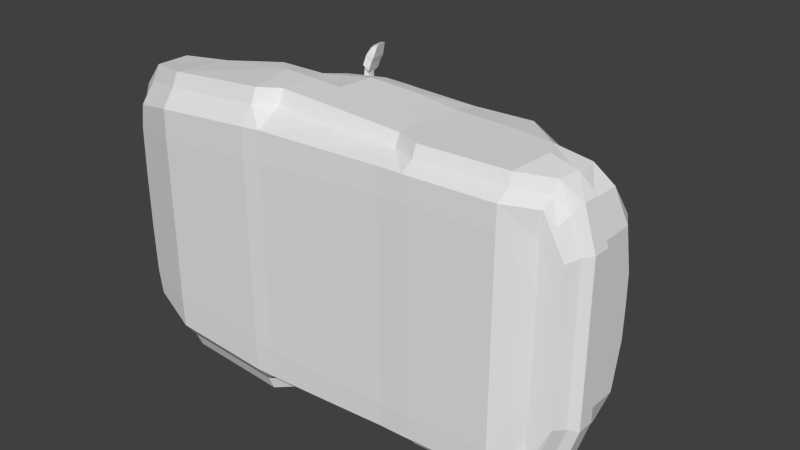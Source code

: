 # Source: taxi.blend  (saved by Blender 2.60.0; exported with 4.5.12 LTS)
import bpy
from mathutils import Matrix  # noqa: F401  (used for matrix-valued properties, if any)

bpy.ops.wm.read_factory_settings(use_empty=True)
scene = bpy.context.scene
scene.name = 'Scene'

# ---- collections
col_collection_1 = bpy.data.collections.new('Collection 1'); scene.collection.children.link(col_collection_1)

# ---- world
world_world = bpy.data.worlds.new('World'); scene.world = world_world
world_world.color = (0.05088, 0.05088, 0.05088)
world_world.use_sun_shadow = False
world_world.sun_shadow_jitter_overblur = 0.0
world_world.cycles.sampling_method = 'MANUAL'
world_world.cycles.sample_map_resolution = 256

# ---- meshes
me_taxi = bpy.data.meshes.new('taxi')
me_taxi.from_pydata([(-0.5392, -0.4575, -0.1747), (-0.5392, 0.4575, -0.1747), (-0.7348, -0.4313, -0.1697), (-0.7348, 0.4313, -0.1697), (-0.4831, -0.4575, 0.002792), (-0.4831, 0.4575, 0.002792), (-0.6996, -0.4313, -0.05204), (-0.6996, 0.4313, -0.05204), (-0.4857, -0.4009, 0.06916), (-0.4857, 0.4009, 0.06916), (-0.6882, -0.3747, 0.01644), (-0.6882, 0.3747, 0.01644), (-0.2762, -0.4873, -0.171), (-0.2762, 0.4873, -0.171), (-0.3085, -0.4575, 0.005959), (-0.3085, 0.4575, 0.005959), (-0.3499, -0.425, 0.08748), (-0.3499, 0.425, 0.08748), (-0.5464, -0.5043, -0.1996), (-0.5464, 0.5043, -0.1996), (-0.7354, -0.4781, -0.1964), (-0.7354, 0.4781, -0.1964), (-0.2682, -0.5342, -0.194), (-0.2682, 0.5342, -0.194), (-0.577, -0.5043, -0.3695), (-0.577, 0.5043, -0.3695), (-0.7367, -0.4781, -0.3138), (-0.7367, 0.4781, -0.3138), (-0.2252, -0.5342, -0.3651), (-0.2252, 0.5342, -0.3651), (-0.5792, -0.456, -0.3898), (-0.5792, 0.456, -0.3898), (-0.7379, -0.4299, -0.3387), (-0.7379, 0.4299, -0.3387), (-0.2274, -0.4859, -0.3849), (-0.2274, 0.4859, -0.3849), (-0.8042, -0.3618, -0.1729), (-0.8042, 0.3618, -0.1729), (-0.7861, -0.3494, -0.09759), (-0.7861, 0.3494, -0.09759), (-0.7671, -0.3218, -0.03544), (-0.7671, 0.3218, -0.03544), (-0.8263, -0.3867, -0.1964), (-0.8263, 0.3867, -0.1964), (-0.8275, -0.3867, -0.2926), (-0.8275, 0.3867, -0.2926), (-0.803, -0.3604, -0.3238), (-0.803, 0.3604, -0.3238), (-0.8231, -0.2824, -0.1729), (-0.8231, 0.2824, -0.1729), (-0.8068, -0.2873, -0.09351), (-0.8068, 0.2873, -0.09351), (-0.7894, -0.2843, -0.05513), (-0.7894, 0.2843, -0.05513), (-0.8444, -0.2878, -0.1964), (-0.8444, 0.2878, -0.1964), (-0.8446, -0.2873, -0.2926), (-0.8446, 0.2873, -0.2926), (-0.8182, -0.2813, -0.3201), (-0.8182, 0.2813, -0.3201), (-0.8151, -0.1242, -0.09351), (-0.8151, 0.1242, -0.09351), (-0.8315, -0.1193, -0.1729), (-0.8315, 0.1193, -0.1729), (-0.7977, -0.1213, -0.05513), (-0.7977, 0.1213, -0.05513), (-0.8528, -0.1247, -0.1964), (-0.8528, 0.1247, -0.1964), (-0.8529, -0.1243, -0.2926), (-0.8529, 0.1243, -0.2926), (-0.831, -0.1183, -0.3155), (-0.831, 0.1183, -0.3155), (-0.832, 9.637e-07, -0.1729), (-0.8156, 9.637e-07, -0.09351), (-0.7983, 9.637e-07, -0.05513), (-0.8533, 9.637e-07, -0.1964), (-0.8534, 9.637e-07, -0.2926), (-0.8315, 9.637e-07, -0.3155), (-0.4857, -0.2916, 0.09329), (-0.4857, 0.2916, 0.09329), (-0.6882, -0.2707, 0.0405), (-0.6882, 0.2707, 0.0405), (-0.3713, -0.2916, 0.09849), (-0.3713, 0.2916, 0.09849), (-0.7671, -0.2284, -0.01139), (-0.7671, 0.2284, -0.01139), (-0.7894, -0.1983, -0.03099), (-0.7894, 0.1983, -0.03099), (-0.7937, -0.1173, -0.03854), (-0.7937, 0.1173, -0.03854), (-0.7943, 9.637e-07, -0.03854), (-0.5072, -0.1862, 0.09797), (-0.5072, 0.1862, 0.09797), (-0.7095, -0.1653, 0.04148), (-0.7095, 0.1653, 0.04148), (-0.3954, -0.1842, 0.1156), (-0.3954, 0.1842, 0.1156), (-0.5072, 9.637e-07, 0.09797), (-0.7095, 9.637e-07, 0.04148), (-0.3954, 9.637e-07, 0.1156), (-0.772, -0.09744, -0.0138), (-0.772, 0.09744, -0.0138), (-0.772, 9.637e-07, -0.0138), (-0.5792, -0.3977, -0.4332), (-0.5792, 0.3977, -0.4332), (-0.7523, -0.3547, -0.3822), (-0.7523, 0.3547, -0.3822), (-0.2274, -0.4276, -0.4283), (-0.2274, 0.4276, -0.4283), (-0.5792, -0.2942, -0.4353), (-0.5792, 0.2942, -0.4353), (-0.7701, -0.2693, -0.3788), (-0.7701, 0.2693, -0.3788), (-0.2274, -0.324, -0.4303), (-0.2274, 0.324, -0.4303), (-0.5792, -0.08537, -0.4353), (-0.5792, 0.08537, -0.4353), (-0.7766, -0.09932, -0.3768), (-0.7766, 0.09932, -0.3768), (-0.2274, -0.08537, -0.4303), (-0.2274, 0.08537, -0.4303), (-0.5792, 9.637e-07, -0.4353), (-0.7766, 9.637e-07, -0.3768), (-0.2274, 9.637e-07, -0.4303), (-0.244, -0.3549, 0.1801), (-0.244, 0.3549, 0.1801), (-0.2658, -0.2566, 0.2052), (-0.2658, 0.2566, 0.2052), (-0.29, -0.1827, 0.2224), (-0.29, 0.1827, 0.2224), (-0.29, 9.637e-07, 0.2224), (-0.1741, -0.2207, 0.3039), (-0.1741, 0.2207, 0.3039), (-0.1547, -0.3189, 0.2845), (-0.1547, 0.3189, 0.2845), (-0.1929, -0.1469, 0.3131), (-0.1929, 0.1469, 0.3131), (-0.1929, 9.637e-07, 0.3131), (-0.278, -0.441, 0.09073), (-0.278, 0.441, 0.09073), (-0.2269, -0.4275, 0.1522), (-0.2269, 0.4275, 0.1522), (-0.1421, -0.3916, 0.2433), (-0.1421, 0.3916, 0.2433), (-0.0736, -0.1606, 0.3663), (-0.0736, 0.1606, 0.3663), (-0.06312, -0.267, 0.3537), (-0.06312, 0.267, 0.3537), (-0.09238, -0.08062, 0.3756), (-0.09238, 0.08062, 0.3756), (-0.09238, 9.637e-07, 0.3756), (-0.05083, -0.3457, 0.321), (-0.05083, 0.3457, 0.321), (0.05475, -0.1533, 0.3764), (0.05475, 0.1533, 0.3764), (0.05189, -0.2517, 0.3639), (0.05189, 0.2517, 0.3639), (0.06003, -0.07956, 0.3857), (0.06003, 0.07956, 0.3857), (0.06003, 9.637e-07, 0.3857), (0.04849, -0.3244, 0.3312), (0.04849, 0.3244, 0.3312), (-0.137, -0.4836, -0.1679), (-0.137, 0.4836, -0.1679), (-0.1122, -0.4836, 0.02014), (-0.1122, 0.4836, 0.02014), (-0.1432, -0.5305, -0.1924), (-0.1432, 0.5305, -0.1924), (-0.1636, -0.5305, -0.3135), (-0.1636, 0.5305, -0.3135), (-0.1649, -0.4822, -0.3333), (-0.1649, 0.4822, -0.3333), (-0.1647, -0.4311, -0.4222), (-0.1647, 0.4311, -0.4222), (-0.1647, -0.3275, -0.4242), (-0.1647, 0.3275, -0.4242), (-0.1647, -0.1186, -0.4242), (-0.1647, 0.1186, -0.4242), (-0.1647, 9.637e-07, -0.4242), (-0.1073, -0.4671, 0.08499), (-0.1073, 0.4671, 0.08499), (0.2584, -0.4626, -0.1526), (0.2584, 0.4626, -0.1526), (0.2271, -0.4626, 0.01282), (0.2271, 0.4626, 0.01282), (0.2598, -0.4999, -0.179), (0.2598, 0.4999, -0.179), (0.2689, -0.4999, -0.2982), (0.2689, 0.4999, -0.2982), (0.2692, -0.4614, -0.3181), (0.2692, 0.4614, -0.3181), (0.2724, -0.4324, -0.3944), (0.2724, 0.4324, -0.3944), (0.2726, -0.3499, -0.3965), (0.2726, 0.3499, -0.3965), (0.2726, -0.1834, -0.3965), (0.2726, 0.1834, -0.3965), (0.2726, 9.637e-07, -0.3965), (0.232, -0.4494, 0.1002), (0.232, 0.4494, 0.1002), (0.06071, -0.4732, -0.1593), (0.06071, 0.4731, -0.1593), (0.05747, -0.4732, 0.02768), (0.05747, 0.4731, 0.02768), (0.06003, -0.5152, -0.1859), (0.06003, 0.5152, -0.1859), (0.06003, -0.5152, -0.3058), (0.06003, 0.5152, -0.3058), (0.05875, -0.4718, -0.3257), (0.05875, 0.4718, -0.3257), (0.05875, -0.4318, -0.4084), (0.05875, 0.4318, -0.4084), (0.05875, -0.3387, -0.4104), (0.05875, 0.3387, -0.4104), (0.05875, -0.151, -0.4104), (0.05875, 0.151, -0.4104), (0.05875, 9.637e-07, -0.4104), (0.06237, -0.4583, 0.09261), (0.06237, 0.4583, 0.09261), (0.2873, -0.1533, 0.3699), (0.2873, 0.1533, 0.3699), (0.2885, -0.2517, 0.3563), (0.2885, 0.2517, 0.3563), (0.283, -0.07956, 0.3818), (0.283, 0.07956, 0.3818), (0.283, 9.637e-07, 0.3818), (0.2867, -0.3244, 0.3229), (0.2867, 0.3244, 0.3229), (0.3963, -0.4626, -0.1322), (0.3963, 0.4626, -0.1322), (0.4469, -0.4626, 0.003848), (0.4469, 0.4626, 0.003848), (0.3978, -0.4999, -0.1589), (0.3978, 0.4999, -0.1589), (0.3499, -0.4999, -0.329), (0.3499, 0.4999, -0.329), (0.3542, -0.4614, -0.3492), (0.3542, 0.4614, -0.3492), (0.3525, -0.4324, -0.3925), (0.3525, 0.4324, -0.3925), (0.3525, -0.3499, -0.3946), (0.3525, 0.3499, -0.3946), (0.3525, -0.1834, -0.3946), (0.3525, 0.1834, -0.3946), (0.3525, 9.637e-07, -0.3946), (0.4361, -0.4494, 0.1124), (0.4361, 0.4494, 0.1124), (0.5843, -0.4626, -0.01614), (0.5843, 0.4626, -0.01614), (0.6584, -0.4626, -0.1265), (0.6584, 0.4626, -0.1265), (0.6599, -0.4999, -0.1532), (0.6599, 0.4999, -0.1532), (0.6508, -0.4999, -0.3146), (0.6508, 0.4999, -0.3146), (0.6551, -0.4614, -0.3348), (0.6551, 0.4614, -0.3348), (0.6534, -0.4324, -0.3781), (0.6534, 0.4324, -0.3781), (0.6533, -0.3499, -0.3802), (0.6533, 0.3499, -0.3802), (0.6533, -0.1834, -0.3802), (0.6533, 0.1834, -0.3802), (0.6533, 9.637e-07, -0.3802), (0.5877, -0.3868, 0.08326), (0.5877, 0.3868, 0.08326), (0.3941, -0.1533, 0.314), (0.3941, 0.1533, 0.314), (0.3985, -0.2517, 0.2886), (0.3985, 0.2517, 0.2886), (0.3859, -0.07956, 0.3348), (0.3859, 0.07956, 0.3348), (0.3859, 9.637e-07, 0.3348), (0.3966, -0.3244, 0.2614), (0.3966, 0.3244, 0.2614), (0.5851, -0.2517, 0.1368), (0.5851, 0.2517, 0.1368), (0.5827, -0.1301, 0.1566), (0.5827, 0.1301, 0.1566), (0.5731, -0.07956, 0.2285), (0.5731, 0.07956, 0.2285), (0.5731, 9.637e-07, 0.2285), (0.714, -0.4434, -0.01614), (0.714, 0.4434, -0.01614), (0.7444, -0.4373, -0.1227), (0.7444, 0.4373, -0.1227), (0.7487, -0.4741, -0.1492), (0.7487, 0.4741, -0.1492), (0.7376, -0.4741, -0.2281), (0.7376, 0.4741, -0.2281), (0.7373, -0.4354, -0.248), (0.7373, 0.4354, -0.248), (0.7351, -0.4066, -0.2913), (0.7351, 0.4066, -0.2913), (0.7287, -0.3247, -0.2934), (0.7287, 0.3247, -0.2934), (0.7334, -0.1834, -0.2934), (0.7334, 0.1834, -0.2934), (0.7334, 9.637e-07, -0.2934), (0.6931, -0.3712, 0.07753), (0.6931, 0.3712, 0.07753), (0.69, -0.2372, 0.1132), (0.69, 0.2372, 0.1132), (0.6895, -0.1192, 0.1238), (0.6895, 0.1191, 0.1238), (0.6814, -0.07956, 0.19), (0.6814, 0.07956, 0.19), (0.6814, 9.637e-07, 0.19), (0.7863, -0.3919, -0.01614), (0.7863, 0.3919, -0.01614), (0.7863, -0.3919, -0.1227), (0.7863, 0.3919, -0.1227), (0.8092, -0.4204, -0.1492), (0.8092, 0.4204, -0.1492), (0.8092, -0.4204, -0.2113), (0.8092, 0.4204, -0.2113), (0.7862, -0.3908, -0.2311), (0.7862, 0.3908, -0.2311), (0.769, -0.3614, -0.2745), (0.769, 0.3614, -0.2745), (0.7459, -0.3309, 0.07753), (0.7459, 0.3309, 0.07753), (0.7609, -0.09238, 0.1173), (0.7609, 0.09238, 0.1173), (0.7289, -0.05226, 0.1533), (0.7289, 0.05226, 0.1533), (0.7289, 9.637e-07, 0.1533), (0.8241, -0.2757, 0.006185), (0.8241, 0.2757, 0.006185), (0.8241, -0.2757, -0.1227), (0.8241, 0.2757, -0.1227), (0.853, -0.2809, -0.1492), (0.853, 0.2809, -0.1492), (0.853, -0.2809, -0.2113), (0.853, 0.2809, -0.2113), (0.8237, -0.2749, -0.2311), (0.8237, 0.2749, -0.2311), (0.7994, -0.2642, -0.2745), (0.7994, 0.2642, -0.2745), (0.7698, -0.2574, 0.1042), (0.7698, 0.2573, 0.1042), (0.8244, -0.1129, -0.1227), (0.8244, 0.1129, -0.1227), (0.8244, -0.1129, 0.04148), (0.8244, 0.1129, 0.04148), (0.8533, -0.1084, -0.1492), (0.8533, 0.1084, -0.1492), (0.8533, -0.1084, -0.2113), (0.8533, 0.1084, -0.2113), (0.8239, -0.1121, -0.2311), (0.8239, 0.1121, -0.2311), (0.7988, -0.1097, -0.2745), (0.7988, 0.1097, -0.2745), (0.8244, 9.637e-07, -0.1227), (0.8244, 9.637e-07, 0.04382), (0.8533, 9.637e-07, -0.1492), (0.8533, 9.637e-07, -0.2113), (0.8239, 9.637e-07, -0.2311), (0.7988, 9.637e-07, -0.2745), (0.7689, 9.637e-07, 0.1149), (-0.2277, -0.4298, 0.1466), (-0.2277, 0.4298, 0.1466), (-0.2296, -0.4275, 0.1169), (-0.2296, 0.4275, 0.1169), (-0.2121, -0.4259, 0.146), (-0.2121, 0.4259, 0.146), (-0.2138, -0.4243, 0.1218), (-0.2138, 0.4243, 0.1218), (-0.2207, -0.472, 0.121), (-0.2207, 0.472, 0.121), (-0.206, -0.4545, 0.1164), (-0.206, 0.4545, 0.1164), (-0.2072, -0.4532, 0.1407), (-0.2072, 0.4532, 0.1407), (-0.218, -0.4702, 0.1081), (-0.218, 0.4702, 0.1081), (-0.2194, -0.4691, 0.1381), (-0.2194, 0.4691, 0.1381), (-0.2212, -0.4765, 0.1437), (-0.2212, 0.4766, 0.1437), (-0.2181, -0.4805, 0.1008), (-0.2181, 0.4805, 0.1008), (-0.2065, -0.4617, 0.1613), (-0.2065, 0.4617, 0.1613), (-0.1972, -0.4638, 0.103), (-0.1972, 0.4638, 0.103), (-0.2223, -0.4822, 0.1191), (-0.2223, 0.4822, 0.1191), (-0.2124, -0.5167, 0.1232), (-0.2124, 0.5167, 0.1232), (-0.1873, -0.4913, 0.1049), (-0.1873, 0.4913, 0.1049), (-0.1966, -0.4892, 0.1632), (-0.1966, 0.4892, 0.1632), (-0.2079, -0.5153, 0.1049), (-0.2079, 0.5153, 0.1049), (-0.2113, -0.5107, 0.1477), (-0.2113, 0.5107, 0.1477), (-0.1975, -0.5377, 0.1521), (-0.1975, 0.5377, 0.1521), (-0.1913, -0.5419, 0.11), (-0.1913, 0.5419, 0.11), (-0.1894, -0.5054, 0.1666), (-0.1894, 0.5054, 0.1666), (-0.1793, -0.5085, 0.1054), (-0.1793, 0.5085, 0.1054), (-0.1959, -0.545, 0.128), (-0.1959, 0.545, 0.128), (-0.1705, -0.5591, 0.1347), (-0.1705, 0.5591, 0.1347), (-0.1677, -0.5542, 0.1162), (-0.1677, 0.5542, 0.1162), (-0.1746, -0.5519, 0.1581), (-0.1746, 0.5519, 0.1581), (0.04789, 9.637e-07, 0.4857), (0.04789, -0.07956, 0.4857), (0.04789, 0.07956, 0.4857), (0.03763, -0.1533, 0.4691), (0.03763, 0.1533, 0.4691), (0.0089, 9.637e-07, 0.4799), (0.0089, -0.08062, 0.4799), (0.0089, 0.08062, 0.4799), (0.01712, -0.1606, 0.4641), (0.01712, 0.1606, 0.4641), (-0.003845, -0.08062, 0.4606), (-0.003845, 0.08062, 0.4606), (-0.003845, 9.637e-07, 0.4606), (0.008598, -0.1606, 0.4551), (0.008598, 0.1606, 0.4551), (0.0773, 9.637e-07, 0.46), (0.0773, -0.07956, 0.46), (0.0773, 0.07956, 0.46), (0.05317, -0.1533, 0.463), (0.05317, 0.1533, 0.463), (0.07896, 9.637e-07, 0.4359), (0.07896, -0.07956, 0.4359), (0.07896, 0.07956, 0.4359), (0.05355, -0.1533, 0.4485), (0.05355, 0.1533, 0.4485), (0.04171, 9.637e-07, 0.425), (0.04171, -0.07956, 0.425), (0.04171, 0.07956, 0.425), (0.04563, -0.1533, 0.4397), (0.04563, 0.1533, 0.4397), (-0.005505, 9.637e-07, 0.425), (-0.005505, -0.08062, 0.425), (-0.005505, 0.08062, 0.425), (0.01003, -0.1606, 0.4414), (0.01003, 0.1606, 0.4414), (0.01667, -0.08062, 0.4233), (0.01667, 0.08062, 0.4233), (0.01667, 9.637e-07, 0.4233), (0.02127, -0.1606, 0.4381), (0.02127, 0.1606, 0.4381), (0.0227, -0.01878, 0.4115), (0.0227, 0.01878, 0.4115), (0.0227, -0.06214, 0.4115), (0.0227, 0.06214, 0.4115), (0.03628, -0.06154, 0.4125), (0.03628, 0.06154, 0.4125), (0.03628, -0.01878, 0.4125), (0.03628, 0.01878, 0.4125), (0.03718, -0.01878, 0.3788), (0.03718, 0.01878, 0.3788), (0.03718, -0.06154, 0.3788), (0.03718, 0.06154, 0.3788), (0.02361, -0.06214, 0.3778), (0.02361, 0.06214, 0.3778), (0.02361, -0.01878, 0.3778), (0.02361, 0.01878, 0.3778)], [], [(6, 0, 4), (2, 0, 6), (7, 1, 3), (1, 7, 5), (6, 8, 10), (8, 6, 4), (9, 7, 11), (7, 9, 5), (4, 0, 12), (4, 12, 14), (13, 5, 15), (5, 13, 1), (8, 14, 16), (14, 8, 4), (15, 9, 17), (9, 15, 5), (20, 0, 2), (18, 0, 20), (21, 1, 19), (1, 21, 3), (12, 0, 18), (12, 18, 22), (19, 13, 23), (13, 19, 1), (18, 26, 24), (26, 18, 20), (27, 19, 25), (19, 27, 21), (22, 24, 28), (24, 22, 18), (25, 23, 29), (23, 25, 19), (24, 32, 30), (32, 24, 26), (33, 25, 31), (25, 33, 27), (28, 30, 34), (30, 28, 24), (31, 29, 35), (29, 31, 25), (2, 38, 36), (38, 2, 6), (39, 3, 37), (3, 39, 7), (6, 40, 38), (40, 6, 10), (41, 7, 39), (7, 41, 11), (20, 36, 42), (36, 20, 2), (37, 21, 43), (21, 37, 3), (26, 42, 44), (42, 26, 20), (43, 27, 45), (27, 43, 21), (32, 44, 46), (44, 32, 26), (45, 33, 47), (33, 45, 27), (36, 50, 48), (50, 36, 38), (51, 37, 49), (37, 51, 39), (38, 52, 50), (52, 38, 40), (53, 39, 51), (39, 53, 41), (42, 48, 54), (48, 42, 36), (49, 43, 55), (43, 49, 37), (44, 54, 56), (54, 44, 42), (55, 45, 57), (45, 55, 43), (46, 56, 58), (56, 46, 44), (57, 47, 59), (47, 57, 45), (48, 60, 62), (60, 48, 50), (61, 49, 63), (49, 61, 51), (50, 64, 60), (64, 50, 52), (65, 51, 61), (51, 65, 53), (54, 62, 66), (62, 54, 48), (63, 55, 67), (55, 63, 49), (56, 66, 68), (66, 56, 54), (67, 57, 69), (57, 67, 55), (58, 68, 70), (68, 58, 56), (69, 59, 71), (59, 69, 57), (62, 73, 72), (73, 62, 60), (73, 63, 72), (63, 73, 61), (60, 74, 73), (74, 60, 64), (74, 61, 73), (61, 74, 65), (66, 72, 75), (72, 66, 62), (72, 67, 75), (67, 72, 63), (68, 75, 76), (75, 68, 66), (75, 69, 76), (69, 75, 67), (70, 76, 77), (76, 70, 68), (76, 71, 77), (71, 76, 69), (10, 78, 80), (78, 10, 8), (79, 11, 81), (11, 79, 9), (8, 82, 78), (82, 8, 16), (83, 9, 79), (9, 83, 17), (40, 80, 84), (80, 40, 10), (81, 41, 85), (41, 81, 11), (52, 84, 86), (84, 52, 40), (85, 53, 87), (53, 85, 41), (64, 86, 88), (86, 64, 52), (87, 65, 89), (65, 87, 53), (74, 88, 90), (88, 74, 64), (89, 74, 90), (74, 89, 65), (80, 91, 93), (91, 80, 78), (92, 81, 94), (81, 92, 79), (78, 95, 91), (95, 78, 82), (96, 79, 92), (79, 96, 83), (93, 97, 98), (97, 93, 91), (97, 94, 98), (94, 97, 92), (91, 99, 97), (99, 91, 95), (99, 92, 97), (92, 99, 96), (93, 102, 100), (102, 93, 98), (102, 94, 101), (94, 102, 98), (88, 102, 90), (102, 88, 100), (102, 89, 90), (89, 102, 101), (84, 88, 86), (88, 84, 100), (89, 85, 87), (85, 89, 101), (80, 100, 84), (100, 80, 93), (101, 81, 85), (81, 101, 94), (30, 105, 103), (105, 30, 32), (106, 31, 104), (31, 106, 33), (34, 103, 107), (103, 34, 30), (104, 35, 108), (35, 104, 31), (103, 111, 109), (111, 103, 105), (112, 104, 110), (104, 112, 106), (107, 109, 113), (109, 107, 103), (110, 108, 114), (108, 110, 104), (109, 117, 115), (117, 109, 111), (118, 110, 116), (110, 118, 112), (113, 115, 119), (115, 113, 109), (116, 114, 120), (114, 116, 110), (115, 122, 121), (122, 115, 117), (122, 116, 121), (116, 122, 118), (119, 121, 123), (121, 119, 115), (121, 120, 123), (120, 121, 116), (46, 111, 105), (111, 46, 58), (112, 47, 106), (47, 112, 59), (58, 117, 111), (117, 58, 70), (118, 59, 112), (59, 118, 71), (70, 122, 117), (122, 70, 77), (122, 71, 118), (71, 122, 77), (82, 124, 126), (124, 82, 16), (125, 83, 127), (83, 125, 17), (95, 126, 128), (126, 95, 82), (127, 96, 129), (96, 127, 83), (99, 128, 130), (128, 99, 95), (129, 99, 130), (99, 129, 96), (126, 133, 131), (133, 126, 124), (134, 127, 132), (127, 134, 125), (128, 131, 135), (131, 128, 126), (132, 129, 136), (129, 132, 127), (130, 135, 137), (135, 130, 128), (136, 130, 137), (130, 136, 129), (16, 140, 124), (140, 16, 138), (141, 17, 125), (17, 141, 139), (124, 142, 133), (142, 124, 140), (143, 125, 134), (125, 143, 141), (131, 146, 144), (146, 131, 133), (147, 132, 145), (132, 147, 134), (135, 144, 148), (144, 135, 131), (145, 136, 149), (136, 145, 132), (137, 148, 150), (148, 137, 135), (149, 137, 150), (137, 149, 136), (133, 151, 146), (151, 133, 142), (152, 134, 147), (134, 152, 143), (144, 155, 153), (155, 144, 146), (156, 145, 154), (145, 156, 147), (148, 153, 157), (153, 148, 144), (154, 149, 158), (149, 154, 145), (150, 157, 159), (157, 150, 148), (158, 150, 159), (150, 158, 149), (146, 160, 155), (160, 146, 151), (161, 147, 156), (147, 161, 152), (14, 162, 164), (162, 14, 12), (163, 15, 165), (15, 163, 13), (12, 166, 162), (166, 12, 22), (167, 13, 163), (13, 167, 23), (22, 168, 166), (168, 22, 28), (169, 23, 167), (23, 169, 29), (28, 170, 168), (170, 28, 34), (171, 29, 169), (29, 171, 35), (34, 172, 170), (172, 34, 107), (173, 35, 171), (35, 173, 108), (107, 174, 172), (174, 107, 113), (175, 108, 173), (108, 175, 114), (113, 176, 174), (176, 113, 119), (177, 114, 175), (114, 177, 120), (119, 178, 176), (178, 119, 123), (178, 120, 177), (120, 178, 123), (138, 164, 179), (164, 138, 14), (165, 139, 180), (139, 165, 15), (162, 202, 164), (202, 162, 200), (203, 163, 165), (163, 203, 201), (200, 183, 202), (183, 200, 181), (184, 201, 203), (201, 184, 182), (166, 200, 162), (200, 166, 204), (201, 167, 163), (167, 201, 205), (204, 181, 200), (181, 204, 185), (182, 205, 201), (205, 182, 186), (168, 204, 166), (204, 168, 206), (205, 169, 167), (169, 205, 207), (206, 185, 204), (185, 206, 187), (186, 207, 205), (207, 186, 188), (170, 206, 168), (206, 170, 208), (207, 171, 169), (171, 207, 209), (208, 187, 206), (187, 208, 189), (188, 209, 207), (209, 188, 190), (172, 208, 170), (208, 172, 210), (209, 173, 171), (173, 209, 211), (210, 189, 208), (189, 210, 191), (190, 211, 209), (211, 190, 192), (174, 210, 172), (210, 174, 212), (211, 175, 173), (175, 211, 213), (212, 191, 210), (191, 212, 193), (192, 213, 211), (213, 192, 194), (176, 212, 174), (212, 176, 214), (213, 177, 175), (177, 213, 215), (214, 193, 212), (193, 214, 195), (194, 215, 213), (215, 194, 196), (178, 214, 176), (214, 178, 216), (215, 178, 177), (178, 215, 216), (216, 195, 214), (195, 216, 197), (196, 216, 215), (216, 196, 197), (164, 217, 179), (217, 164, 202), (218, 165, 180), (165, 218, 203), (202, 198, 217), (198, 202, 183), (199, 203, 218), (203, 199, 184), (151, 217, 160), (217, 151, 179), (218, 152, 161), (152, 218, 180), (153, 221, 219), (221, 153, 155), (222, 154, 220), (154, 222, 156), (157, 219, 223), (219, 157, 153), (220, 158, 224), (158, 220, 154), (159, 223, 225), (223, 159, 157), (224, 159, 225), (159, 224, 158), (155, 226, 221), (226, 155, 160), (227, 156, 222), (156, 227, 161), (183, 228, 230), (228, 183, 181), (229, 184, 231), (184, 229, 182), (181, 232, 228), (232, 181, 185), (233, 182, 229), (182, 233, 186), (185, 234, 232), (234, 185, 187), (235, 186, 233), (186, 235, 188), (187, 236, 234), (236, 187, 189), (237, 188, 235), (188, 237, 190), (189, 238, 236), (238, 189, 191), (239, 190, 237), (190, 239, 192), (191, 240, 238), (240, 191, 193), (241, 192, 239), (192, 241, 194), (193, 242, 240), (242, 193, 195), (243, 194, 241), (194, 243, 196), (195, 244, 242), (244, 195, 197), (244, 196, 243), (196, 244, 197), (198, 230, 245), (230, 198, 183), (231, 199, 246), (199, 231, 184), (230, 249, 247), (249, 230, 228), (250, 231, 248), (231, 250, 229), (228, 251, 249), (251, 228, 232), (252, 229, 250), (229, 252, 233), (232, 253, 251), (253, 232, 234), (254, 233, 252), (233, 254, 235), (234, 255, 253), (255, 234, 236), (256, 235, 254), (235, 256, 237), (236, 257, 255), (257, 236, 238), (258, 237, 256), (237, 258, 239), (238, 259, 257), (259, 238, 240), (260, 239, 258), (239, 260, 241), (240, 261, 259), (261, 240, 242), (262, 241, 260), (241, 262, 243), (242, 263, 261), (263, 242, 244), (263, 243, 262), (243, 263, 244), (245, 247, 264), (247, 245, 230), (248, 246, 265), (246, 248, 231), (219, 268, 266), (268, 219, 221), (269, 220, 267), (220, 269, 222), (223, 266, 270), (266, 223, 219), (267, 224, 271), (224, 267, 220), (225, 270, 272), (270, 225, 223), (271, 225, 272), (225, 271, 224), (221, 273, 268), (273, 221, 226), (274, 222, 269), (222, 274, 227), (266, 275, 277), (275, 266, 268), (276, 267, 278), (267, 276, 269), (270, 277, 279), (277, 270, 266), (278, 271, 280), (271, 278, 267), (272, 279, 281), (279, 272, 270), (280, 272, 281), (272, 280, 271), (268, 264, 275), (264, 268, 273), (265, 269, 276), (269, 265, 274), (247, 284, 282), (284, 247, 249), (285, 248, 283), (248, 285, 250), (249, 286, 284), (286, 249, 251), (287, 250, 285), (250, 287, 252), (251, 288, 286), (288, 251, 253), (289, 252, 287), (252, 289, 254), (253, 290, 288), (290, 253, 255), (291, 254, 289), (254, 291, 256), (255, 292, 290), (292, 255, 257), (293, 256, 291), (256, 293, 258), (257, 294, 292), (294, 257, 259), (295, 258, 293), (258, 295, 260), (259, 296, 294), (296, 259, 261), (297, 260, 295), (260, 297, 262), (261, 298, 296), (298, 261, 263), (298, 262, 297), (262, 298, 263), (264, 282, 299), (282, 264, 247), (283, 265, 300), (265, 283, 248), (277, 301, 303), (301, 277, 275), (302, 278, 304), (278, 302, 276), (279, 303, 305), (303, 279, 277), (304, 280, 306), (280, 304, 278), (281, 305, 307), (305, 281, 279), (306, 281, 307), (281, 306, 280), (275, 299, 301), (299, 275, 264), (300, 276, 302), (276, 300, 265), (198, 273, 226), (273, 198, 245), (274, 199, 227), (199, 274, 246), (198, 160, 217), (160, 198, 226), (161, 199, 218), (199, 161, 227), (282, 310, 308), (310, 282, 284), (311, 283, 309), (283, 311, 285), (284, 312, 310), (312, 284, 286), (313, 285, 311), (285, 313, 287), (286, 314, 312), (314, 286, 288), (315, 287, 313), (287, 315, 289), (288, 316, 314), (316, 288, 290), (317, 289, 315), (289, 317, 291), (290, 318, 316), (318, 290, 292), (319, 291, 317), (291, 319, 293), (299, 308, 320), (308, 299, 282), (309, 300, 321), (300, 309, 283), (305, 322, 324), (322, 305, 303), (323, 306, 325), (306, 323, 304), (307, 324, 326), (324, 307, 305), (325, 307, 326), (307, 325, 306), (308, 329, 327), (329, 308, 310), (330, 309, 328), (309, 330, 311), (310, 331, 329), (331, 310, 312), (332, 311, 330), (311, 332, 313), (312, 333, 331), (333, 312, 314), (334, 313, 332), (313, 334, 315), (314, 335, 333), (335, 314, 316), (336, 315, 334), (315, 336, 317), (316, 337, 335), (337, 316, 318), (338, 317, 336), (317, 338, 319), (320, 327, 339), (327, 320, 308), (328, 321, 340), (321, 328, 309), (327, 341, 343), (341, 327, 329), (342, 328, 344), (328, 342, 330), (329, 345, 341), (345, 329, 331), (346, 330, 342), (330, 346, 332), (331, 347, 345), (347, 331, 333), (348, 332, 346), (332, 348, 334), (333, 349, 347), (349, 333, 335), (350, 334, 348), (334, 350, 336), (335, 351, 349), (351, 335, 337), (352, 336, 350), (336, 352, 338), (339, 343, 322), (343, 339, 327), (344, 340, 323), (340, 344, 328), (343, 353, 354), (353, 343, 341), (353, 344, 354), (344, 353, 342), (341, 355, 353), (355, 341, 345), (355, 342, 353), (342, 355, 346), (345, 356, 355), (356, 345, 347), (356, 346, 355), (346, 356, 348), (347, 357, 356), (357, 347, 349), (357, 348, 356), (348, 357, 350), (349, 358, 357), (358, 349, 351), (358, 350, 357), (350, 358, 352), (322, 354, 359), (354, 322, 343), (354, 323, 359), (323, 354, 344), (322, 326, 324), (326, 322, 359), (326, 323, 325), (323, 326, 359), (301, 322, 303), (322, 301, 339), (323, 302, 304), (302, 323, 340), (299, 339, 301), (339, 299, 320), (340, 300, 302), (300, 340, 321), (296, 358, 351), (358, 296, 298), (358, 297, 352), (297, 358, 298), (294, 351, 337), (351, 294, 296), (352, 295, 338), (295, 352, 297), (292, 337, 318), (337, 292, 294), (338, 293, 319), (293, 338, 295), (362, 370, 374), (370, 362, 366), (371, 363, 375), (363, 371, 367), (364, 376, 372), (376, 364, 360), (377, 365, 373), (365, 377, 361), (372, 378, 382), (378, 372, 376), (379, 373, 383), (373, 379, 377), (374, 384, 380), (384, 374, 370), (385, 375, 381), (375, 385, 371), (376, 386, 378), (386, 376, 368), (387, 377, 379), (377, 387, 369), (368, 380, 386), (380, 368, 374), (381, 369, 387), (369, 381, 375), (386, 394, 388), (394, 386, 380), (395, 387, 389), (387, 395, 381), (378, 388, 396), (388, 378, 386), (389, 379, 397), (379, 389, 387), (380, 390, 394), (390, 380, 384), (391, 381, 395), (381, 391, 385), (382, 396, 392), (396, 382, 378), (397, 383, 393), (383, 397, 379), (392, 398, 402), (398, 392, 396), (399, 393, 403), (393, 399, 397), (394, 404, 400), (404, 394, 390), (405, 395, 401), (395, 405, 391), (396, 406, 398), (406, 396, 388), (407, 397, 399), (397, 407, 389), (388, 400, 406), (400, 388, 394), (401, 389, 407), (389, 401, 395), (406, 410, 408), (410, 406, 400), (411, 407, 409), (407, 411, 401), (398, 408, 412), (408, 398, 406), (409, 399, 413), (399, 409, 407), (364, 370, 366), (370, 364, 372), (371, 365, 367), (365, 371, 373), (370, 382, 384), (382, 370, 372), (383, 371, 385), (371, 383, 373), (382, 390, 384), (390, 382, 392), (391, 383, 385), (383, 391, 393), (390, 402, 404), (402, 390, 392), (403, 391, 405), (391, 403, 393), (402, 410, 404), (410, 402, 412), (411, 403, 405), (403, 411, 413), (419, 415, 414), (415, 419, 420), (416, 419, 414), (419, 416, 421), (420, 417, 415), (417, 420, 422), (418, 421, 416), (421, 418, 423), (420, 426, 424), (426, 420, 419), (426, 421, 425), (421, 426, 419), (422, 424, 427), (424, 422, 420), (425, 423, 428), (423, 425, 421), (414, 430, 429), (430, 414, 415), (431, 414, 429), (414, 431, 416), (415, 432, 430), (432, 415, 417), (433, 416, 431), (416, 433, 418), (429, 435, 434), (435, 429, 430), (436, 429, 434), (429, 436, 431), (430, 437, 435), (437, 430, 432), (438, 431, 436), (431, 438, 433), (434, 440, 439), (440, 434, 435), (441, 434, 439), (434, 441, 436), (435, 442, 440), (442, 435, 437), (443, 436, 441), (436, 443, 438), (424, 444, 445), (444, 424, 426), (444, 425, 446), (425, 444, 426), (427, 445, 447), (445, 427, 424), (446, 428, 448), (428, 446, 425), (445, 451, 449), (451, 445, 444), (451, 446, 450), (446, 451, 444), (447, 449, 452), (449, 447, 445), (450, 448, 453), (448, 450, 446), (417, 437, 432), (437, 417, 442), (438, 418, 433), (418, 438, 443), (422, 447, 452), (447, 422, 427), (448, 423, 453), (423, 448, 428), (417, 452, 442), (452, 417, 422), (453, 418, 443), (418, 453, 423), (440, 452, 449), (452, 440, 442), (453, 441, 450), (441, 453, 443), (451, 460, 454), (460, 451, 439), (461, 451, 455), (451, 461, 439), (440, 456, 458), (456, 440, 449), (457, 441, 459), (441, 457, 450), (449, 454, 456), (454, 449, 451), (455, 450, 457), (450, 455, 451), (439, 458, 460), (458, 439, 440), (459, 439, 461), (439, 459, 441), (460, 464, 462), (464, 460, 458), (465, 461, 463), (461, 465, 459), (456, 468, 466), (468, 456, 454), (469, 457, 467), (457, 469, 455), (458, 466, 464), (466, 458, 456), (467, 459, 465), (459, 467, 457), (454, 462, 468), (462, 454, 460), (463, 455, 469), (455, 463, 461), (462, 466, 468), (466, 462, 464), (467, 463, 469), (463, 467, 465), (46, 105, 32), (47, 33, 106), (138, 16, 14), (139, 15, 17), (179, 151, 142), (180, 143, 152), (264, 273, 245), (265, 246, 274), (368, 376, 360), (369, 361, 377), (374, 368, 362), (375, 363, 369), (362, 368, 360), (363, 361, 369), (179, 142, 140), (180, 141, 143), (179, 140, 138), (180, 139, 141), (412, 402, 398), (413, 399, 403), (410, 412, 408), (411, 409, 413), (404, 410, 400), (405, 401, 411)])
_uv = me_taxi.uv_layers.new(name='taxi-UV')
_uv.uv.foreach_set('vector', [0.56, 0.9532, 0.5982, 0.9138, 0.6215, 0.9528, 0.5449, 0.9273, 0.5982, 0.9138, 0.56, 0.9532, 0.56, 0.9532, 0.5982, 0.9138, 0.5449, 0.9273, 0.5982, 0.9138, 0.56, 0.9532, 0.6215, 0.9528, 0.56, 0.9532, 0.6239, 0.9741, 0.5662, 0.9748, 0.6239, 0.9741, 0.56, 0.9532, 0.6215, 0.9528, 0.6239, 0.9741, 0.56, 0.9532, 0.5662, 0.9748, 0.56, 0.9532, 0.6239, 0.9741, 0.6215, 0.9528, 0.6215, 0.9528, 0.5982, 0.9138, 0.6705, 0.9002, 0.6215, 0.9528, 0.6705, 0.9002, 0.6694, 0.945, 0.6705, 0.9002, 0.6215, 0.9528, 0.6694, 0.945, 0.6215, 0.9528, 0.6705, 0.9002, 0.5982, 0.9138, 0.6239, 0.9741, 0.6694, 0.945, 0.6616, 0.9682, 0.6694, 0.945, 0.6239, 0.9741, 0.6215, 0.9528, 0.6694, 0.945, 0.6239, 0.9741, 0.6616, 0.9682, 0.6239, 0.9741, 0.6694, 0.945, 0.6215, 0.9528, 0.4755, 0.5916, 0.6522, 0.616, 0.4732, 0.6145, 0.6484, 0.5859, 0.6522, 0.616, 0.4755, 0.5916, 0.4755, 0.5916, 0.6522, 0.616, 0.6484, 0.5859, 0.6522, 0.616, 0.4755, 0.5916, 0.4732, 0.6145, 0.87, 0.6067, 0.6522, 0.616, 0.6484, 0.5859, 0.87, 0.6067, 0.6484, 0.5859, 0.8776, 0.5882, 0.6484, 0.5859, 0.87, 0.6067, 0.8776, 0.5882, 0.87, 0.6067, 0.6484, 0.5859, 0.6522, 0.616, 0.6484, 0.5859, 0.4767, 0.5171, 0.6263, 0.4966, 0.4767, 0.5171, 0.6484, 0.5859, 0.4755, 0.5916, 0.4767, 0.5171, 0.6484, 0.5859, 0.6263, 0.4966, 0.6484, 0.5859, 0.4767, 0.5171, 0.4755, 0.5916, 0.8776, 0.5882, 0.6263, 0.4966, 0.906, 0.4982, 0.6263, 0.4966, 0.8776, 0.5882, 0.6484, 0.5859, 0.6263, 0.4966, 0.8776, 0.5882, 0.906, 0.4982, 0.8776, 0.5882, 0.6263, 0.4966, 0.6484, 0.5859, 0.6263, 0.4966, 0.4707, 0.4855, 0.6209, 0.4636, 0.4707, 0.4855, 0.6263, 0.4966, 0.4767, 0.5171, 0.4707, 0.4855, 0.6263, 0.4966, 0.6209, 0.4636, 0.6263, 0.4966, 0.4707, 0.4855, 0.4767, 0.5171, 0.906, 0.4982, 0.6209, 0.4636, 0.9049, 0.4636, 0.6209, 0.4636, 0.906, 0.4982, 0.6263, 0.4966, 0.6209, 0.4636, 0.906, 0.4982, 0.9049, 0.4636, 0.906, 0.4982, 0.6209, 0.4636, 0.6263, 0.4966, 0.1333, 0.7595, 0.1129, 0.8007, 0.09438, 0.7814, 0.1129, 0.8007, 0.1333, 0.7595, 0.1674, 0.7864, 0.1129, 0.8007, 0.1333, 0.7595, 0.09438, 0.7814, 0.1333, 0.7595, 0.1129, 0.8007, 0.1674, 0.7864, 0.1674, 0.7864, 0.1272, 0.8208, 0.1129, 0.8007, 0.1272, 0.8208, 0.1674, 0.7864, 0.1764, 0.8156, 0.1272, 0.8208, 0.1674, 0.7864, 0.1129, 0.8007, 0.1674, 0.7864, 0.1272, 0.8208, 0.1764, 0.8156, 0.485, 0.5898, 0.6236, 0.6135, 0.623, 0.5796, 0.6236, 0.6135, 0.485, 0.5898, 0.5088, 0.6191, 0.6236, 0.6135, 0.485, 0.5898, 0.623, 0.5796, 0.485, 0.5898, 0.6236, 0.6135, 0.5088, 0.6191, 0.4897, 0.5141, 0.623, 0.5796, 0.6236, 0.5165, 0.623, 0.5796, 0.4897, 0.5141, 0.485, 0.5898, 0.623, 0.5796, 0.4897, 0.5141, 0.6236, 0.5165, 0.4897, 0.5141, 0.623, 0.5796, 0.485, 0.5898, 0.5219, 0.477, 0.6236, 0.5165, 0.6251, 0.4743, 0.6236, 0.5165, 0.5219, 0.477, 0.4897, 0.5141, 0.6236, 0.5165, 0.5219, 0.477, 0.6251, 0.4743, 0.5219, 0.477, 0.6236, 0.5165, 0.4897, 0.5141, 0.09438, 0.7814, 0.09606, 0.818, 0.07358, 0.802, 0.09606, 0.818, 0.09438, 0.7814, 0.1129, 0.8007, 0.09606, 0.818, 0.09438, 0.7814, 0.07358, 0.802, 0.09438, 0.7814, 0.09606, 0.818, 0.1129, 0.8007, 0.1129, 0.8007, 0.1092, 0.8269, 0.09606, 0.818, 0.1092, 0.8269, 0.1129, 0.8007, 0.1272, 0.8208, 0.1092, 0.8269, 0.1129, 0.8007, 0.09606, 0.818, 0.1129, 0.8007, 0.1092, 0.8269, 0.1272, 0.8208, 0.623, 0.5796, 0.6955, 0.615, 0.6972, 0.5827, 0.6955, 0.615, 0.623, 0.5796, 0.6236, 0.6166, 0.6955, 0.615, 0.623, 0.5796, 0.6972, 0.5827, 0.623, 0.5796, 0.6955, 0.615, 0.6236, 0.6166, 0.6236, 0.5165, 0.6972, 0.5827, 0.6972, 0.5119, 0.6972, 0.5827, 0.6236, 0.5165, 0.623, 0.5796, 0.6972, 0.5827, 0.6236, 0.5165, 0.6972, 0.5119, 0.6236, 0.5165, 0.6972, 0.5827, 0.623, 0.5796, 0.6251, 0.4743, 0.6972, 0.5119, 0.6941, 0.4733, 0.6972, 0.5119, 0.6251, 0.4743, 0.6236, 0.5165, 0.6972, 0.5119, 0.6251, 0.4743, 0.6941, 0.4733, 0.6251, 0.4743, 0.6972, 0.5119, 0.6236, 0.5165, 0.6008, 0.01688, 0.27, 0.1781, 0.2589, 0.01028, 0.27, 0.1781, 0.6008, 0.01688, 0.6036, 0.1852, 0.27, 0.1781, 0.6008, 0.01688, 0.2589, 0.01028, 0.6008, 0.01688, 0.27, 0.1781, 0.6036, 0.1852, 0.6036, 0.1852, 0.266, 0.274, 0.27, 0.1781, 0.266, 0.274, 0.6036, 0.1852, 0.6024, 0.2811, 0.266, 0.274, 0.6036, 0.1852, 0.27, 0.1781, 0.6036, 0.1852, 0.266, 0.274, 0.6024, 0.2811, 0.6972, 0.5827, 0.8288, 0.6152, 0.8254, 0.5825, 0.8288, 0.6152, 0.6972, 0.5827, 0.6955, 0.615, 0.8288, 0.6152, 0.6972, 0.5827, 0.8254, 0.5825, 0.6972, 0.5827, 0.8288, 0.6152, 0.6955, 0.615, 0.6972, 0.5119, 0.8254, 0.5825, 0.8247, 0.5083, 0.8254, 0.5825, 0.6972, 0.5119, 0.6972, 0.5827, 0.8254, 0.5825, 0.6972, 0.5119, 0.8247, 0.5083, 0.6972, 0.5119, 0.8254, 0.5825, 0.6972, 0.5827, 0.6941, 0.4733, 0.8247, 0.5083, 0.8274, 0.4754, 0.8247, 0.5083, 0.6941, 0.4733, 0.6972, 0.5119, 0.8247, 0.5083, 0.6941, 0.4733, 0.8274, 0.4754, 0.6941, 0.4733, 0.8247, 0.5083, 0.6972, 0.5119, 0.2589, 0.01028, 0.02121, 0.1824, 0.01958, 0.01356, 0.02121, 0.1824, 0.2589, 0.01028, 0.27, 0.1781, 0.02121, 0.1824, 0.2589, 0.01028, 0.01958, 0.01356, 0.2589, 0.01028, 0.02121, 0.1824, 0.27, 0.1781, 0.27, 0.1781, 0.02254, 0.2786, 0.02121, 0.1824, 0.02254, 0.2786, 0.27, 0.1781, 0.266, 0.274, 0.02254, 0.2786, 0.27, 0.1781, 0.02121, 0.1824, 0.27, 0.1781, 0.02254, 0.2786, 0.266, 0.274, 0.8254, 0.5825, 0.9273, 0.6147, 0.9273, 0.5816, 0.9273, 0.6147, 0.8254, 0.5825, 0.8288, 0.6152, 0.9273, 0.6147, 0.8254, 0.5825, 0.9273, 0.5816, 0.8254, 0.5825, 0.9273, 0.6147, 0.8288, 0.6152, 0.8247, 0.5083, 0.9273, 0.5816, 0.9175, 0.5054, 0.9273, 0.5816, 0.8247, 0.5083, 0.8254, 0.5825, 0.9273, 0.5816, 0.8247, 0.5083, 0.9175, 0.5054, 0.8247, 0.5083, 0.9273, 0.5816, 0.8254, 0.5825, 0.8274, 0.4754, 0.9175, 0.5054, 0.9163, 0.4723, 0.9175, 0.5054, 0.8274, 0.4754, 0.8247, 0.5083, 0.9175, 0.5054, 0.8274, 0.4754, 0.9163, 0.4723, 0.8274, 0.4754, 0.9175, 0.5054, 0.8247, 0.5083, 0.1601, 0.8225, 0.296, 0.861, 0.1613, 0.8675, 0.296, 0.861, 0.1601, 0.8225, 0.2955, 0.8138, 0.296, 0.861, 0.1601, 0.8225, 0.1613, 0.8675, 0.1601, 0.8225, 0.296, 0.861, 0.2955, 0.8138, 0.2955, 0.8138, 0.3944, 0.8665, 0.296, 0.861, 0.3944, 0.8665, 0.2955, 0.8138, 0.3963, 0.8169, 0.3944, 0.8665, 0.2955, 0.8138, 0.296, 0.861, 0.2955, 0.8138, 0.3944, 0.8665, 0.3963, 0.8169, 0.1026, 0.842, 0.1613, 0.8675, 0.1047, 0.883, 0.1613, 0.8675, 0.1026, 0.842, 0.1601, 0.8225, 0.1613, 0.8675, 0.1026, 0.842, 0.1047, 0.883, 0.1026, 0.842, 0.1613, 0.8675, 0.1601, 0.8225, 0.6024, 0.2811, 0.4827, 0.406, 0.4184, 0.3269, 0.4827, 0.406, 0.6024, 0.2811, 0.6133, 0.3787, 0.4827, 0.406, 0.6024, 0.2811, 0.4184, 0.3269, 0.6024, 0.2811, 0.4827, 0.406, 0.6133, 0.3787, 0.266, 0.274, 0.4184, 0.3269, 0.2583, 0.3102, 0.4184, 0.3269, 0.266, 0.274, 0.6024, 0.2811, 0.4184, 0.3269, 0.266, 0.274, 0.2583, 0.3102, 0.266, 0.274, 0.4184, 0.3269, 0.6024, 0.2811, 0.02254, 0.2786, 0.2583, 0.3102, 0.02303, 0.3146, 0.2583, 0.3102, 0.02254, 0.2786, 0.266, 0.274, 0.2583, 0.3102, 0.02254, 0.2786, 0.02303, 0.3146, 0.02254, 0.2786, 0.2583, 0.3102, 0.266, 0.274, 0.1613, 0.8675, 0.2815, 0.9055, 0.1469, 0.9117, 0.2815, 0.9055, 0.1613, 0.8675, 0.296, 0.861, 0.2815, 0.9055, 0.1613, 0.8675, 0.1469, 0.9117, 0.1613, 0.8675, 0.2815, 0.9055, 0.296, 0.861, 0.296, 0.861, 0.391, 0.9151, 0.2815, 0.9055, 0.391, 0.9151, 0.296, 0.861, 0.3944, 0.8665, 0.391, 0.9151, 0.296, 0.861, 0.2815, 0.9055, 0.296, 0.861, 0.391, 0.9151, 0.3944, 0.8665, 0.1469, 0.9117, 0.2802, 0.9845, 0.1447, 0.9814, 0.2802, 0.9845, 0.1469, 0.9117, 0.2815, 0.9055, 0.2802, 0.9845, 0.1469, 0.9117, 0.1447, 0.9814, 0.1469, 0.9117, 0.2802, 0.9845, 0.2815, 0.9055, 0.2815, 0.9055, 0.3916, 0.9878, 0.2802, 0.9845, 0.3916, 0.9878, 0.2815, 0.9055, 0.391, 0.9151, 0.3916, 0.9878, 0.2815, 0.9055, 0.2802, 0.9845, 0.2815, 0.9055, 0.3916, 0.9878, 0.391, 0.9151, 0.1469, 0.9117, 0.0977, 0.9799, 0.09905, 0.9385, 0.0977, 0.9799, 0.1469, 0.9117, 0.1447, 0.9814, 0.0977, 0.9799, 0.1469, 0.9117, 0.09905, 0.9385, 0.1469, 0.9117, 0.0977, 0.9799, 0.1447, 0.9814, 0.2583, 0.3102, 0.02446, 0.4041, 0.02303, 0.3146, 0.02446, 0.4041, 0.2583, 0.3102, 0.2204, 0.3996, 0.02446, 0.4041, 0.2583, 0.3102, 0.02303, 0.3146, 0.2583, 0.3102, 0.02446, 0.4041, 0.2204, 0.3996, 0.4827, 0.406, 0.2583, 0.3102, 0.4184, 0.3269, 0.2583, 0.3102, 0.4827, 0.406, 0.2204, 0.3996, 0.2583, 0.3102, 0.4827, 0.406, 0.4184, 0.3269, 0.4827, 0.406, 0.2583, 0.3102, 0.2204, 0.3996, 0.1613, 0.8675, 0.09905, 0.9385, 0.1047, 0.883, 0.09905, 0.9385, 0.1613, 0.8675, 0.1469, 0.9117, 0.09905, 0.9385, 0.1613, 0.8675, 0.1047, 0.883, 0.1613, 0.8675, 0.09905, 0.9385, 0.1469, 0.9117, 0.633, 0.9689, 0.5828, 0.976, 0.6279, 0.9574, 0.5828, 0.976, 0.633, 0.9689, 0.5927, 0.988, 0.5828, 0.976, 0.633, 0.9689, 0.6279, 0.9574, 0.633, 0.9689, 0.5828, 0.976, 0.5927, 0.988, 0.7224, 0.9345, 0.6279, 0.9574, 0.7173, 0.923, 0.6279, 0.9574, 0.7224, 0.9345, 0.633, 0.9689, 0.6279, 0.9574, 0.7224, 0.9345, 0.7173, 0.923, 0.7224, 0.9345, 0.6279, 0.9574, 0.633, 0.9689, 0.08988, 0.4017, 0.01815, 0.3356, 0.0899, 0.3482, 0.01815, 0.3356, 0.08988, 0.4017, 0.02479, 0.3797, 0.01815, 0.3356, 0.08988, 0.4017, 0.0899, 0.3482, 0.08988, 0.4017, 0.01815, 0.3356, 0.02479, 0.3797, 0.22, 0.4171, 0.0899, 0.3482, 0.22, 0.3636, 0.0899, 0.3482, 0.22, 0.4171, 0.08988, 0.4017, 0.0899, 0.3482, 0.22, 0.4171, 0.22, 0.3636, 0.22, 0.4171, 0.0899, 0.3482, 0.08988, 0.4017, 0.0899, 0.3482, 0.01568, 0.2479, 0.08986, 0.2405, 0.01568, 0.2479, 0.0899, 0.3482, 0.01815, 0.3356, 0.01568, 0.2479, 0.0899, 0.3482, 0.08986, 0.2405, 0.0899, 0.3482, 0.01568, 0.2479, 0.01815, 0.3356, 0.22, 0.3636, 0.08986, 0.2405, 0.22, 0.2404, 0.08986, 0.2405, 0.22, 0.3636, 0.0899, 0.3482, 0.08986, 0.2405, 0.22, 0.3636, 0.22, 0.2404, 0.22, 0.3636, 0.08986, 0.2405, 0.0899, 0.3482, 0.08986, 0.2405, 0.01566, 0.1966, 0.08985, 0.1964, 0.01566, 0.1966, 0.08986, 0.2405, 0.01568, 0.2479, 0.01566, 0.1966, 0.08986, 0.2405, 0.08985, 0.1964, 0.08986, 0.2405, 0.01566, 0.1966, 0.01568, 0.2479, 0.22, 0.2404, 0.08985, 0.1964, 0.22, 0.1963, 0.08985, 0.1964, 0.22, 0.2404, 0.08986, 0.2405, 0.08985, 0.1964, 0.22, 0.2404, 0.22, 0.1963, 0.22, 0.2404, 0.08985, 0.1964, 0.08986, 0.2405, 0.571, 0.9882, 0.5693, 0.9677, 0.5828, 0.976, 0.5693, 0.9677, 0.571, 0.9882, 0.5587, 0.9804, 0.5693, 0.9677, 0.571, 0.9882, 0.5828, 0.976, 0.571, 0.9882, 0.5693, 0.9677, 0.5587, 0.9804, 0.5587, 0.9804, 0.5479, 0.9469, 0.5693, 0.9677, 0.5479, 0.9469, 0.5587, 0.9804, 0.5368, 0.9616, 0.5479, 0.9469, 0.5587, 0.9804, 0.5693, 0.9677, 0.5587, 0.9804, 0.5479, 0.9469, 0.5368, 0.9616, 0.5368, 0.9616, 0.5361, 0.934, 0.5479, 0.9469, 0.5361, 0.934, 0.5368, 0.9616, 0.5227, 0.9464, 0.5361, 0.934, 0.5368, 0.9616, 0.5479, 0.9469, 0.5368, 0.9616, 0.5361, 0.934, 0.5227, 0.9464, 0.3943, 0.8674, 0.439, 0.8287, 0.4435, 0.8789, 0.439, 0.8287, 0.3943, 0.8674, 0.3963, 0.8169, 0.439, 0.8287, 0.3943, 0.8674, 0.4435, 0.8789, 0.3943, 0.8674, 0.439, 0.8287, 0.3963, 0.8169, 0.3914, 0.9148, 0.4435, 0.8789, 0.4366, 0.9137, 0.4435, 0.8789, 0.3914, 0.9148, 0.3943, 0.8674, 0.4435, 0.8789, 0.3914, 0.9148, 0.4366, 0.9137, 0.3914, 0.9148, 0.4435, 0.8789, 0.3943, 0.8674, 0.3911, 0.9875, 0.4366, 0.9137, 0.4411, 0.9853, 0.4366, 0.9137, 0.3911, 0.9875, 0.3914, 0.9148, 0.4366, 0.9137, 0.3911, 0.9875, 0.4411, 0.9853, 0.3911, 0.9875, 0.4366, 0.9137, 0.3914, 0.9148, 0.4435, 0.8789, 0.4745, 0.8443, 0.4534, 0.8925, 0.4745, 0.8443, 0.4435, 0.8789, 0.439, 0.8287, 0.4745, 0.8443, 0.4435, 0.8789, 0.4534, 0.8925, 0.4435, 0.8789, 0.4745, 0.8443, 0.439, 0.8287, 0.4366, 0.9137, 0.4534, 0.8925, 0.4447, 0.9194, 0.4534, 0.8925, 0.4366, 0.9137, 0.4435, 0.8789, 0.4534, 0.8925, 0.4366, 0.9137, 0.4447, 0.9194, 0.4366, 0.9137, 0.4534, 0.8925, 0.4435, 0.8789, 0.4411, 0.9853, 0.4447, 0.9194, 0.4453, 0.9859, 0.4447, 0.9194, 0.4411, 0.9853, 0.4366, 0.9137, 0.4447, 0.9194, 0.4411, 0.9853, 0.4453, 0.9859, 0.4411, 0.9853, 0.4447, 0.9194, 0.4366, 0.9137, 0.3963, 0.8169, 0.4296, 0.7837, 0.4402, 0.8288, 0.4296, 0.7837, 0.3963, 0.8169, 0.4176, 0.7587, 0.4296, 0.7837, 0.3963, 0.8169, 0.4402, 0.8288, 0.3963, 0.8169, 0.4296, 0.7837, 0.4176, 0.7587, 0.4402, 0.8288, 0.4663, 0.8139, 0.4739, 0.8441, 0.4663, 0.8139, 0.4402, 0.8288, 0.4296, 0.7837, 0.4663, 0.8139, 0.4402, 0.8288, 0.4739, 0.8441, 0.4402, 0.8288, 0.4663, 0.8139, 0.4296, 0.7837, 0.4534, 0.8925, 0.5115, 0.8689, 0.5074, 0.9126, 0.5115, 0.8689, 0.4534, 0.8925, 0.4745, 0.8443, 0.5115, 0.8689, 0.4534, 0.8925, 0.5074, 0.9126, 0.4534, 0.8925, 0.5115, 0.8689, 0.4745, 0.8443, 0.4447, 0.9194, 0.5074, 0.9126, 0.5013, 0.9481, 0.5074, 0.9126, 0.4447, 0.9194, 0.4534, 0.8925, 0.5074, 0.9126, 0.4447, 0.9194, 0.5013, 0.9481, 0.4447, 0.9194, 0.5074, 0.9126, 0.4534, 0.8925, 0.4453, 0.9859, 0.5013, 0.9481, 0.4943, 0.9917, 0.5013, 0.9481, 0.4453, 0.9859, 0.4447, 0.9194, 0.5013, 0.9481, 0.4453, 0.9859, 0.4943, 0.9917, 0.4453, 0.9859, 0.5013, 0.9481, 0.4447, 0.9194, 0.4739, 0.8441, 0.5182, 0.841, 0.5115, 0.8689, 0.5182, 0.841, 0.4739, 0.8441, 0.4663, 0.8139, 0.5182, 0.841, 0.4739, 0.8441, 0.5115, 0.8689, 0.4739, 0.8441, 0.5182, 0.841, 0.4663, 0.8139, 0.5074, 0.9126, 0.5971, 0.8805, 0.5994, 0.9261, 0.5971, 0.8805, 0.5074, 0.9126, 0.5115, 0.8689, 0.5971, 0.8805, 0.5074, 0.9126, 0.5994, 0.9261, 0.5074, 0.9126, 0.5971, 0.8805, 0.5115, 0.8689, 0.5013, 0.9481, 0.5994, 0.9261, 0.6029, 0.9603, 0.5994, 0.9261, 0.5013, 0.9481, 0.5074, 0.9126, 0.5994, 0.9261, 0.5013, 0.9481, 0.6029, 0.9603, 0.5013, 0.9481, 0.5994, 0.9261, 0.5074, 0.9126, 0.4943, 0.9917, 0.6029, 0.9603, 0.6034, 0.9969, 0.6029, 0.9603, 0.4943, 0.9917, 0.5013, 0.9481, 0.6029, 0.9603, 0.4943, 0.9917, 0.6034, 0.9969, 0.4943, 0.9917, 0.6029, 0.9603, 0.5013, 0.9481, 0.5115, 0.8689, 0.5734, 0.8474, 0.5762, 0.8758, 0.5734, 0.8474, 0.5115, 0.8689, 0.5182, 0.841, 0.5734, 0.8474, 0.5115, 0.8689, 0.5762, 0.8758, 0.5115, 0.8689, 0.5734, 0.8474, 0.5182, 0.841, 0.6694, 0.945, 0.7088, 0.8933, 0.7238, 0.9368, 0.7088, 0.8933, 0.6694, 0.945, 0.6705, 0.9002, 0.7088, 0.8933, 0.6694, 0.945, 0.7238, 0.9368, 0.6694, 0.945, 0.7088, 0.8933, 0.6705, 0.9002, 0.87, 0.6067, 0.962, 0.5857, 0.9664, 0.6087, 0.962, 0.5857, 0.87, 0.6067, 0.8776, 0.5882, 0.962, 0.5857, 0.87, 0.6067, 0.9664, 0.6087, 0.87, 0.6067, 0.962, 0.5857, 0.8776, 0.5882, 0.8776, 0.5882, 0.9518, 0.5007, 0.962, 0.5857, 0.9518, 0.5007, 0.8776, 0.5882, 0.906, 0.4982, 0.9518, 0.5007, 0.8776, 0.5882, 0.962, 0.5857, 0.8776, 0.5882, 0.9518, 0.5007, 0.906, 0.4982, 0.906, 0.4982, 0.9577, 0.4835, 0.9518, 0.5007, 0.9577, 0.4835, 0.906, 0.4982, 0.9049, 0.4636, 0.9577, 0.4835, 0.906, 0.4982, 0.9518, 0.5007, 0.906, 0.4982, 0.9577, 0.4835, 0.9049, 0.4636, 0.7224, 0.9345, 0.7334, 0.9171, 0.7415, 0.9325, 0.7334, 0.9171, 0.7224, 0.9345, 0.7173, 0.923, 0.7334, 0.9171, 0.7224, 0.9345, 0.7415, 0.9325, 0.7224, 0.9345, 0.7334, 0.9171, 0.7173, 0.923, 0.22, 0.4171, 0.2432, 0.3654, 0.2432, 0.4189, 0.2432, 0.3654, 0.22, 0.4171, 0.22, 0.3636, 0.2432, 0.3654, 0.22, 0.4171, 0.2432, 0.4189, 0.22, 0.4171, 0.2432, 0.3654, 0.22, 0.3636, 0.22, 0.3636, 0.2432, 0.2576, 0.2432, 0.3654, 0.2432, 0.2576, 0.22, 0.3636, 0.22, 0.2404, 0.2432, 0.2576, 0.22, 0.3636, 0.2432, 0.3654, 0.22, 0.3636, 0.2432, 0.2576, 0.22, 0.2404, 0.22, 0.2404, 0.2432, 0.1963, 0.2432, 0.2576, 0.2432, 0.1963, 0.22, 0.2404, 0.22, 0.1963, 0.2432, 0.1963, 0.22, 0.2404, 0.2432, 0.2576, 0.22, 0.2404, 0.2432, 0.1963, 0.22, 0.1963, 0.6815, 0.9642, 0.7238, 0.9368, 0.728, 0.9525, 0.7238, 0.9368, 0.6815, 0.9642, 0.6694, 0.945, 0.7238, 0.9368, 0.6815, 0.9642, 0.728, 0.9525, 0.6815, 0.9642, 0.7238, 0.9368, 0.6694, 0.945, 0.7088, 0.8933, 0.7706, 0.93, 0.7238, 0.9368, 0.7706, 0.93, 0.7088, 0.8933, 0.7634, 0.8851, 0.7706, 0.93, 0.7088, 0.8933, 0.7238, 0.9368, 0.7088, 0.8933, 0.7706, 0.93, 0.7634, 0.8851, 0.7634, 0.8851, 0.8166, 0.9178, 0.7706, 0.93, 0.8166, 0.9178, 0.7634, 0.8851, 0.8181, 0.8766, 0.8166, 0.9178, 0.7634, 0.8851, 0.7706, 0.93, 0.7634, 0.8851, 0.8166, 0.9178, 0.8181, 0.8766, 0.5775, 0.589, 0.7168, 0.6019, 0.5853, 0.6062, 0.7168, 0.6019, 0.5775, 0.589, 0.7168, 0.5863, 0.7168, 0.6019, 0.5775, 0.589, 0.5853, 0.6062, 0.5775, 0.589, 0.7168, 0.6019, 0.7168, 0.5863, 0.7168, 0.5863, 0.9509, 0.597, 0.7168, 0.6019, 0.9509, 0.597, 0.7168, 0.5863, 0.9496, 0.5706, 0.9509, 0.597, 0.7168, 0.5863, 0.7168, 0.6019, 0.7168, 0.5863, 0.9509, 0.597, 0.9496, 0.5706, 0.5568, 0.5094, 0.7168, 0.5863, 0.5775, 0.589, 0.7168, 0.5863, 0.5568, 0.5094, 0.7168, 0.5067, 0.7168, 0.5863, 0.5568, 0.5094, 0.5775, 0.589, 0.5568, 0.5094, 0.7168, 0.5863, 0.7168, 0.5067, 0.7168, 0.5067, 0.9496, 0.5706, 0.7168, 0.5863, 0.9496, 0.5706, 0.7168, 0.5067, 0.9556, 0.5082, 0.9496, 0.5706, 0.7168, 0.5067, 0.7168, 0.5863, 0.7168, 0.5067, 0.9496, 0.5706, 0.9556, 0.5082, 0.5562, 0.4791, 0.7168, 0.5067, 0.5568, 0.5094, 0.7168, 0.5067, 0.5562, 0.4791, 0.7168, 0.4791, 0.7168, 0.5067, 0.5562, 0.4791, 0.5568, 0.5094, 0.5562, 0.4791, 0.7168, 0.5067, 0.7168, 0.4791, 0.7168, 0.4791, 0.9556, 0.5082, 0.7168, 0.5067, 0.9556, 0.5082, 0.7168, 0.4791, 0.9563, 0.4791, 0.9556, 0.5082, 0.7168, 0.4791, 0.7168, 0.5067, 0.7168, 0.4791, 0.9556, 0.5082, 0.9563, 0.4791, 0.7334, 0.9171, 0.7958, 0.9042, 0.7415, 0.9325, 0.7958, 0.9042, 0.7334, 0.9171, 0.7886, 0.8905, 0.7958, 0.9042, 0.7334, 0.9171, 0.7415, 0.9325, 0.7334, 0.9171, 0.7958, 0.9042, 0.7886, 0.8905, 0.7886, 0.8905, 0.847, 0.8776, 0.7958, 0.9042, 0.847, 0.8776, 0.7886, 0.8905, 0.8413, 0.8651, 0.847, 0.8776, 0.7886, 0.8905, 0.7958, 0.9042, 0.7886, 0.8905, 0.847, 0.8776, 0.8413, 0.8651, 0.2432, 0.3654, 0.326, 0.4193, 0.2432, 0.4189, 0.326, 0.4193, 0.2432, 0.3654, 0.3259, 0.3712, 0.326, 0.4193, 0.2432, 0.3654, 0.2432, 0.4189, 0.2432, 0.3654, 0.326, 0.4193, 0.3259, 0.3712, 0.3259, 0.3712, 0.4051, 0.4196, 0.326, 0.4193, 0.4051, 0.4196, 0.3259, 0.3712, 0.4051, 0.377, 0.4051, 0.4196, 0.3259, 0.3712, 0.326, 0.4193, 0.3259, 0.3712, 0.4051, 0.4196, 0.4051, 0.377, 0.2432, 0.2576, 0.3259, 0.3712, 0.2432, 0.3654, 0.3259, 0.3712, 0.2432, 0.2576, 0.3259, 0.2743, 0.3259, 0.3712, 0.2432, 0.2576, 0.2432, 0.3654, 0.2432, 0.2576, 0.3259, 0.3712, 0.3259, 0.2743, 0.3259, 0.2743, 0.4051, 0.377, 0.3259, 0.3712, 0.4051, 0.377, 0.3259, 0.2743, 0.4051, 0.291, 0.4051, 0.377, 0.3259, 0.2743, 0.3259, 0.3712, 0.3259, 0.2743, 0.4051, 0.377, 0.4051, 0.291, 0.2432, 0.1963, 0.3259, 0.2743, 0.2432, 0.2576, 0.3259, 0.2743, 0.2432, 0.1963, 0.326, 0.1963, 0.3259, 0.2743, 0.2432, 0.1963, 0.2432, 0.2576, 0.2432, 0.1963, 0.3259, 0.2743, 0.326, 0.1963, 0.326, 0.1963, 0.4051, 0.291, 0.3259, 0.2743, 0.4051, 0.291, 0.326, 0.1963, 0.4051, 0.1964, 0.4051, 0.291, 0.326, 0.1963, 0.3259, 0.2743, 0.326, 0.1963, 0.4051, 0.291, 0.4051, 0.1964, 0.7238, 0.9368, 0.7748, 0.9457, 0.728, 0.9525, 0.7748, 0.9457, 0.7238, 0.9368, 0.7706, 0.93, 0.7748, 0.9457, 0.7238, 0.9368, 0.728, 0.9525, 0.7238, 0.9368, 0.7748, 0.9457, 0.7706, 0.93, 0.7706, 0.93, 0.8218, 0.9388, 0.7748, 0.9457, 0.8218, 0.9388, 0.7706, 0.93, 0.8166, 0.9178, 0.8218, 0.9388, 0.7706, 0.93, 0.7748, 0.9457, 0.7706, 0.93, 0.8218, 0.9388, 0.8166, 0.9178, 0.5182, 0.841, 0.5784, 0.752, 0.5734, 0.8474, 0.5784, 0.752, 0.5182, 0.841, 0.4817, 0.752, 0.5784, 0.752, 0.5182, 0.841, 0.5734, 0.8474, 0.5182, 0.841, 0.5784, 0.752, 0.4817, 0.752, 0.5994, 0.9261, 0.7327, 0.877, 0.7327, 0.9227, 0.7327, 0.877, 0.5994, 0.9261, 0.5971, 0.8805, 0.7327, 0.877, 0.5994, 0.9261, 0.7327, 0.9227, 0.5994, 0.9261, 0.7327, 0.877, 0.5971, 0.8805, 0.6029, 0.9603, 0.7327, 0.9227, 0.7307, 0.9572, 0.7327, 0.9227, 0.6029, 0.9603, 0.5994, 0.9261, 0.7327, 0.9227, 0.6029, 0.9603, 0.7307, 0.9572, 0.6029, 0.9603, 0.7327, 0.9227, 0.5994, 0.9261, 0.6034, 0.9969, 0.7307, 0.9572, 0.7313, 0.9939, 0.7307, 0.9572, 0.6034, 0.9969, 0.6029, 0.9603, 0.7307, 0.9572, 0.6034, 0.9969, 0.7313, 0.9939, 0.6034, 0.9969, 0.7307, 0.9572, 0.6029, 0.9603, 0.5762, 0.8758, 0.7386, 0.8503, 0.7329, 0.875, 0.7386, 0.8503, 0.5762, 0.8758, 0.5734, 0.8474, 0.7386, 0.8503, 0.5762, 0.8758, 0.7329, 0.875, 0.5762, 0.8758, 0.7386, 0.8503, 0.5734, 0.8474, 0.8166, 0.9178, 0.8567, 0.8743, 0.877, 0.9041, 0.8567, 0.8743, 0.8166, 0.9178, 0.8181, 0.8766, 0.8567, 0.8743, 0.8166, 0.9178, 0.877, 0.9041, 0.8166, 0.9178, 0.8567, 0.8743, 0.8181, 0.8766, 0.5261, 0.5954, 0.6455, 0.5785, 0.6442, 0.6031, 0.6455, 0.5785, 0.5261, 0.5954, 0.5273, 0.5703, 0.6455, 0.5785, 0.5261, 0.5954, 0.6442, 0.6031, 0.5261, 0.5954, 0.6455, 0.5785, 0.5273, 0.5703, 0.5273, 0.5703, 0.6108, 0.4967, 0.6455, 0.5785, 0.6108, 0.4967, 0.5273, 0.5703, 0.5379, 0.5066, 0.6108, 0.4967, 0.5273, 0.5703, 0.6455, 0.5785, 0.5273, 0.5703, 0.6108, 0.4967, 0.5379, 0.5066, 0.5379, 0.5066, 0.6151, 0.4704, 0.6108, 0.4967, 0.6151, 0.4704, 0.5379, 0.5066, 0.538, 0.4802, 0.6151, 0.4704, 0.5379, 0.5066, 0.6108, 0.4967, 0.5379, 0.5066, 0.6151, 0.4704, 0.538, 0.4802, 0.847, 0.8776, 0.8608, 0.8549, 0.8654, 0.8625, 0.8608, 0.8549, 0.847, 0.8776, 0.8413, 0.8651, 0.8608, 0.8549, 0.847, 0.8776, 0.8654, 0.8625, 0.847, 0.8776, 0.8608, 0.8549, 0.8413, 0.8651, 0.4051, 0.4196, 0.4347, 0.377, 0.4347, 0.4196, 0.4347, 0.377, 0.4051, 0.4196, 0.4051, 0.377, 0.4347, 0.377, 0.4051, 0.4196, 0.4347, 0.4196, 0.4051, 0.4196, 0.4347, 0.377, 0.4051, 0.377, 0.4051, 0.377, 0.4347, 0.291, 0.4347, 0.377, 0.4347, 0.291, 0.4051, 0.377, 0.4051, 0.291, 0.4347, 0.291, 0.4051, 0.377, 0.4347, 0.377, 0.4051, 0.377, 0.4347, 0.291, 0.4051, 0.291, 0.4051, 0.291, 0.4347, 0.1964, 0.4347, 0.291, 0.4347, 0.1964, 0.4051, 0.291, 0.4051, 0.1964, 0.4347, 0.1964, 0.4051, 0.291, 0.4347, 0.291, 0.4051, 0.291, 0.4347, 0.1964, 0.4051, 0.1964, 0.8218, 0.9388, 0.877, 0.9041, 0.8784, 0.931, 0.877, 0.9041, 0.8218, 0.9388, 0.8166, 0.9178, 0.877, 0.9041, 0.8218, 0.9388, 0.8784, 0.931, 0.8218, 0.9388, 0.877, 0.9041, 0.8166, 0.9178, 0.877, 0.9041, 0.9288, 0.8599, 0.9136, 0.8907, 0.9288, 0.8599, 0.877, 0.9041, 0.8567, 0.8743, 0.9288, 0.8599, 0.877, 0.9041, 0.9136, 0.8907, 0.877, 0.9041, 0.9288, 0.8599, 0.8567, 0.8743, 0.6442, 0.6031, 0.8314, 0.5738, 0.8332, 0.5985, 0.8314, 0.5738, 0.6442, 0.6031, 0.6455, 0.5785, 0.8314, 0.5738, 0.6442, 0.6031, 0.8332, 0.5985, 0.6442, 0.6031, 0.8314, 0.5738, 0.6455, 0.5785, 0.6455, 0.5785, 0.8177, 0.5023, 0.8314, 0.5738, 0.8177, 0.5023, 0.6455, 0.5785, 0.6108, 0.4967, 0.8177, 0.5023, 0.6455, 0.5785, 0.8314, 0.5738, 0.6455, 0.5785, 0.8177, 0.5023, 0.6108, 0.4967, 0.6108, 0.4967, 0.8247, 0.479, 0.8177, 0.5023, 0.8247, 0.479, 0.6108, 0.4967, 0.6151, 0.4704, 0.8247, 0.479, 0.6108, 0.4967, 0.8177, 0.5023, 0.6108, 0.4967, 0.8247, 0.479, 0.6151, 0.4704, 0.8654, 0.8625, 0.9212, 0.8241, 0.9258, 0.8316, 0.9212, 0.8241, 0.8654, 0.8625, 0.8608, 0.8549, 0.9212, 0.8241, 0.8654, 0.8625, 0.9258, 0.8316, 0.8654, 0.8625, 0.9212, 0.8241, 0.8608, 0.8549, 0.4347, 0.4196, 0.5458, 0.3768, 0.5459, 0.4193, 0.5458, 0.3768, 0.4347, 0.4196, 0.4347, 0.377, 0.5458, 0.3768, 0.4347, 0.4196, 0.5459, 0.4193, 0.4347, 0.4196, 0.5458, 0.3768, 0.4347, 0.377, 0.4347, 0.377, 0.5459, 0.2911, 0.5458, 0.3768, 0.5459, 0.2911, 0.4347, 0.377, 0.4347, 0.291, 0.5459, 0.2911, 0.4347, 0.377, 0.5458, 0.3768, 0.4347, 0.377, 0.5459, 0.2911, 0.4347, 0.291, 0.4347, 0.291, 0.546, 0.1965, 0.5459, 0.2911, 0.546, 0.1965, 0.4347, 0.291, 0.4347, 0.1964, 0.546, 0.1965, 0.4347, 0.291, 0.5459, 0.2911, 0.4347, 0.291, 0.546, 0.1965, 0.4347, 0.1964, 0.8784, 0.931, 0.9136, 0.8907, 0.9213, 0.9203, 0.9136, 0.8907, 0.8784, 0.931, 0.877, 0.9041, 0.9136, 0.8907, 0.8784, 0.931, 0.9213, 0.9203, 0.8784, 0.931, 0.9136, 0.8907, 0.877, 0.9041, 0.03592, 0.3368, 0.164, 0.1973, 0.1574, 0.3548, 0.164, 0.1973, 0.03592, 0.3368, 0.04014, 0.1904, 0.164, 0.1973, 0.03592, 0.3368, 0.1574, 0.3548, 0.03592, 0.3368, 0.164, 0.1973, 0.04014, 0.1904, 0.02847, 0.3921, 0.1574, 0.3548, 0.1448, 0.3939, 0.1574, 0.3548, 0.02847, 0.3921, 0.03592, 0.3368, 0.1574, 0.3548, 0.02847, 0.3921, 0.1448, 0.3939, 0.02847, 0.3921, 0.1574, 0.3548, 0.03592, 0.3368, 0.02761, 0.4059, 0.1448, 0.3939, 0.1439, 0.4079, 0.1448, 0.3939, 0.02761, 0.4059, 0.02847, 0.3921, 0.1448, 0.3939, 0.02761, 0.4059, 0.1439, 0.4079, 0.02761, 0.4059, 0.1448, 0.3939, 0.02847, 0.3921, 0.04014, 0.1904, 0.1723, 0.02108, 0.164, 0.1973, 0.1723, 0.02108, 0.04014, 0.1904, 0.04571, 0.02053, 0.1723, 0.02108, 0.04014, 0.1904, 0.164, 0.1973, 0.04014, 0.1904, 0.1723, 0.02108, 0.04571, 0.02053, 0.1574, 0.3548, 0.3959, 0.1957, 0.3799, 0.3645, 0.3959, 0.1957, 0.1574, 0.3548, 0.164, 0.1973, 0.3959, 0.1957, 0.1574, 0.3548, 0.3799, 0.3645, 0.1574, 0.3548, 0.3959, 0.1957, 0.164, 0.1973, 0.1448, 0.3939, 0.3799, 0.3645, 0.3616, 0.3991, 0.3799, 0.3645, 0.1448, 0.3939, 0.1574, 0.3548, 0.3799, 0.3645, 0.1448, 0.3939, 0.3616, 0.3991, 0.1448, 0.3939, 0.3799, 0.3645, 0.1574, 0.3548, 0.1439, 0.4079, 0.3616, 0.3991, 0.3598, 0.4128, 0.3616, 0.3991, 0.1439, 0.4079, 0.1448, 0.3939, 0.3616, 0.3991, 0.1439, 0.4079, 0.3598, 0.4128, 0.1439, 0.4079, 0.3616, 0.3991, 0.1448, 0.3939, 0.164, 0.1973, 0.3999, 0.02602, 0.3959, 0.1957, 0.3999, 0.02602, 0.164, 0.1973, 0.1723, 0.02108, 0.3999, 0.02602, 0.164, 0.1973, 0.3959, 0.1957, 0.164, 0.1973, 0.3999, 0.02602, 0.1723, 0.02108, 0.9136, 0.8907, 0.9534, 0.8576, 0.9484, 0.8836, 0.9534, 0.8576, 0.9136, 0.8907, 0.9288, 0.8599, 0.9534, 0.8576, 0.9136, 0.8907, 0.9484, 0.8836, 0.9136, 0.8907, 0.9534, 0.8576, 0.9288, 0.8599, 0.8332, 0.5985, 0.9021, 0.5715, 0.9071, 0.5941, 0.9021, 0.5715, 0.8332, 0.5985, 0.8314, 0.5738, 0.9021, 0.5715, 0.8332, 0.5985, 0.9071, 0.5941, 0.8332, 0.5985, 0.9021, 0.5715, 0.8314, 0.5738, 0.8314, 0.5738, 0.892, 0.5326, 0.9021, 0.5715, 0.892, 0.5326, 0.8314, 0.5738, 0.8177, 0.5023, 0.892, 0.5326, 0.8314, 0.5738, 0.9021, 0.5715, 0.8314, 0.5738, 0.892, 0.5326, 0.8177, 0.5023, 0.8177, 0.5023, 0.9015, 0.4779, 0.892, 0.5326, 0.9015, 0.4779, 0.8177, 0.5023, 0.8247, 0.479, 0.9015, 0.4779, 0.8177, 0.5023, 0.892, 0.5326, 0.8177, 0.5023, 0.9015, 0.4779, 0.8247, 0.479, 0.9258, 0.8316, 0.948, 0.8199, 0.9527, 0.8274, 0.948, 0.8199, 0.9258, 0.8316, 0.9212, 0.8241, 0.948, 0.8199, 0.9258, 0.8316, 0.9527, 0.8274, 0.9258, 0.8316, 0.948, 0.8199, 0.9212, 0.8241, 0.5459, 0.4193, 0.5798, 0.3641, 0.5819, 0.4064, 0.5798, 0.3641, 0.5459, 0.4193, 0.5458, 0.3768, 0.5798, 0.3641, 0.5459, 0.4193, 0.5819, 0.4064, 0.5459, 0.4193, 0.5798, 0.3641, 0.5458, 0.3768, 0.5458, 0.3768, 0.5814, 0.2913, 0.5798, 0.3641, 0.5814, 0.2913, 0.5458, 0.3768, 0.5459, 0.2911, 0.5814, 0.2913, 0.5458, 0.3768, 0.5798, 0.3641, 0.5458, 0.3768, 0.5814, 0.2913, 0.5459, 0.2911, 0.5459, 0.2911, 0.5814, 0.1966, 0.5814, 0.2913, 0.5814, 0.1966, 0.5459, 0.2911, 0.546, 0.1965, 0.5814, 0.1966, 0.5459, 0.2911, 0.5814, 0.2913, 0.5459, 0.2911, 0.5814, 0.1966, 0.546, 0.1965, 0.9213, 0.9203, 0.9484, 0.8836, 0.95, 0.9133, 0.9484, 0.8836, 0.9213, 0.9203, 0.9136, 0.8907, 0.9484, 0.8836, 0.9213, 0.9203, 0.95, 0.9133, 0.9213, 0.9203, 0.9484, 0.8836, 0.9136, 0.8907, 0.3799, 0.3645, 0.5037, 0.1962, 0.4988, 0.348, 0.5037, 0.1962, 0.3799, 0.3645, 0.3959, 0.1957, 0.5037, 0.1962, 0.3799, 0.3645, 0.4988, 0.348, 0.3799, 0.3645, 0.5037, 0.1962, 0.3959, 0.1957, 0.3616, 0.3991, 0.4988, 0.348, 0.4772, 0.407, 0.4988, 0.348, 0.3616, 0.3991, 0.3799, 0.3645, 0.4988, 0.348, 0.3616, 0.3991, 0.4772, 0.407, 0.3616, 0.3991, 0.4988, 0.348, 0.3799, 0.3645, 0.3598, 0.4128, 0.4772, 0.407, 0.4782, 0.4184, 0.4772, 0.407, 0.3598, 0.4128, 0.3616, 0.3991, 0.4772, 0.407, 0.3598, 0.4128, 0.4782, 0.4184, 0.3598, 0.4128, 0.4772, 0.407, 0.3616, 0.3991, 0.3959, 0.1957, 0.5242, 0.03024, 0.5037, 0.1962, 0.5242, 0.03024, 0.3959, 0.1957, 0.3999, 0.02602, 0.5242, 0.03024, 0.3959, 0.1957, 0.5037, 0.1962, 0.3959, 0.1957, 0.5242, 0.03024, 0.3999, 0.02602, 0.674, 0.7532, 0.7932, 0.8263, 0.7386, 0.8503, 0.7932, 0.8263, 0.674, 0.7532, 0.7891, 0.752, 0.7932, 0.8263, 0.674, 0.7532, 0.7386, 0.8503, 0.674, 0.7532, 0.7932, 0.8263, 0.7891, 0.752, 0.674, 0.7532, 0.5734, 0.8474, 0.5784, 0.752, 0.5734, 0.8474, 0.674, 0.7532, 0.7386, 0.8503, 0.5734, 0.8474, 0.674, 0.7532, 0.5784, 0.752, 0.674, 0.7532, 0.5734, 0.8474, 0.7386, 0.8503, 0.9484, 0.8836, 0.9678, 0.8573, 0.9704, 0.8832, 0.9678, 0.8573, 0.9484, 0.8836, 0.9534, 0.8576, 0.9678, 0.8573, 0.9484, 0.8836, 0.9704, 0.8832, 0.9484, 0.8836, 0.9678, 0.8573, 0.9534, 0.8576, 0.9071, 0.5941, 0.9503, 0.5604, 0.9516, 0.5922, 0.9503, 0.5604, 0.9071, 0.5941, 0.9021, 0.5715, 0.9503, 0.5604, 0.9071, 0.5941, 0.9516, 0.5922, 0.9071, 0.5941, 0.9503, 0.5604, 0.9021, 0.5715, 0.9021, 0.5715, 0.9508, 0.5383, 0.9503, 0.5604, 0.9508, 0.5383, 0.9021, 0.5715, 0.892, 0.5326, 0.9508, 0.5383, 0.9021, 0.5715, 0.9503, 0.5604, 0.9021, 0.5715, 0.9508, 0.5383, 0.892, 0.5326, 0.892, 0.5326, 0.9502, 0.4839, 0.9508, 0.5383, 0.9502, 0.4839, 0.892, 0.5326, 0.9013, 0.4778, 0.9502, 0.4839, 0.892, 0.5326, 0.9508, 0.5383, 0.892, 0.5326, 0.9502, 0.4839, 0.9013, 0.4778, 0.9527, 0.8274, 0.9576, 0.8119, 0.9655, 0.8182, 0.9576, 0.8119, 0.9527, 0.8274, 0.948, 0.8199, 0.9576, 0.8119, 0.9527, 0.8274, 0.9655, 0.8182, 0.9527, 0.8274, 0.9576, 0.8119, 0.948, 0.8199, 0.95, 0.9133, 0.9704, 0.8832, 0.967, 0.9143, 0.9704, 0.8832, 0.95, 0.9133, 0.9484, 0.8836, 0.9704, 0.8832, 0.95, 0.9133, 0.967, 0.9143, 0.95, 0.9133, 0.9704, 0.8832, 0.9484, 0.8836, 0.4772, 0.407, 0.6074, 0.3491, 0.5985, 0.4007, 0.6074, 0.3491, 0.4772, 0.407, 0.4988, 0.348, 0.6074, 0.3491, 0.4772, 0.407, 0.5985, 0.4007, 0.4772, 0.407, 0.6074, 0.3491, 0.4988, 0.348, 0.4782, 0.4184, 0.5985, 0.4007, 0.6006, 0.4153, 0.5985, 0.4007, 0.4782, 0.4184, 0.4772, 0.407, 0.5985, 0.4007, 0.4782, 0.4184, 0.6006, 0.4153, 0.4782, 0.4184, 0.5985, 0.4007, 0.4772, 0.407, 0.151, 0.8056, 0.06318, 0.8167, 0.1253, 0.8376, 0.06318, 0.8167, 0.151, 0.8056, 0.1205, 0.7666, 0.06318, 0.8167, 0.151, 0.8056, 0.1253, 0.8376, 0.151, 0.8056, 0.06318, 0.8167, 0.1205, 0.7666, 0.718, 0.5926, 0.8032, 0.5609, 0.8005, 0.5933, 0.8032, 0.5609, 0.718, 0.5926, 0.7199, 0.5628, 0.8032, 0.5609, 0.718, 0.5926, 0.8005, 0.5933, 0.718, 0.5926, 0.8032, 0.5609, 0.7199, 0.5628, 0.7199, 0.5628, 0.8025, 0.527, 0.8032, 0.5609, 0.8025, 0.527, 0.7199, 0.5628, 0.7158, 0.5313, 0.8025, 0.527, 0.7199, 0.5628, 0.8032, 0.5609, 0.7199, 0.5628, 0.8025, 0.527, 0.7158, 0.5313, 0.7158, 0.5313, 0.7975, 0.4863, 0.8025, 0.527, 0.7975, 0.4863, 0.7158, 0.5313, 0.7079, 0.4843, 0.7975, 0.4863, 0.7158, 0.5313, 0.8025, 0.527, 0.7158, 0.5313, 0.7975, 0.4863, 0.7079, 0.4843, 0.9655, 0.8182, 0.9652, 0.7945, 0.9748, 0.7974, 0.9652, 0.7945, 0.9655, 0.8182, 0.9576, 0.8119, 0.9652, 0.7945, 0.9655, 0.8182, 0.9748, 0.7974, 0.9655, 0.8182, 0.9652, 0.7945, 0.9576, 0.8119, 0.7948, 0.9715, 0.8144, 0.9032, 0.8361, 0.9592, 0.8144, 0.9032, 0.7948, 0.9715, 0.7555, 0.9232, 0.8144, 0.9032, 0.7948, 0.9715, 0.8361, 0.9592, 0.7948, 0.9715, 0.8144, 0.9032, 0.7555, 0.9232, 0.1253, 0.8376, 0.03611, 0.9267, 0.116, 0.9321, 0.03611, 0.9267, 0.1253, 0.8376, 0.06318, 0.8167, 0.03611, 0.9267, 0.1253, 0.8376, 0.116, 0.9321, 0.1253, 0.8376, 0.03611, 0.9267, 0.06318, 0.8167, 0.8005, 0.5933, 0.9082, 0.5583, 0.9063, 0.5918, 0.9082, 0.5583, 0.8005, 0.5933, 0.8032, 0.5609, 0.9082, 0.5583, 0.8005, 0.5933, 0.9063, 0.5918, 0.8005, 0.5933, 0.9082, 0.5583, 0.8032, 0.5609, 0.8032, 0.5609, 0.9062, 0.5195, 0.9082, 0.5583, 0.9062, 0.5195, 0.8032, 0.5609, 0.8025, 0.527, 0.9062, 0.5195, 0.8032, 0.5609, 0.9082, 0.5583, 0.8032, 0.5609, 0.9062, 0.5195, 0.8025, 0.527, 0.8025, 0.527, 0.9017, 0.4864, 0.9062, 0.5195, 0.9017, 0.4864, 0.8025, 0.527, 0.7975, 0.4863, 0.9017, 0.4864, 0.8025, 0.527, 0.9062, 0.5195, 0.8025, 0.527, 0.9017, 0.4864, 0.7975, 0.4863, 0.9748, 0.7974, 0.9679, 0.7674, 0.9778, 0.7689, 0.9679, 0.7674, 0.9748, 0.7974, 0.9652, 0.7945, 0.9679, 0.7674, 0.9748, 0.7974, 0.9778, 0.7689, 0.9748, 0.7974, 0.9679, 0.7674, 0.9652, 0.7945, 0.8361, 0.9592, 0.8908, 0.893, 0.9167, 0.9472, 0.8908, 0.893, 0.8361, 0.9592, 0.8144, 0.9032, 0.8908, 0.893, 0.8361, 0.9592, 0.9167, 0.9472, 0.8361, 0.9592, 0.8908, 0.893, 0.8144, 0.9032, 0.116, 0.9321, 0.03273, 0.9751, 0.1022, 0.9793, 0.03273, 0.9751, 0.116, 0.9321, 0.03611, 0.9267, 0.03273, 0.9751, 0.116, 0.9321, 0.1022, 0.9793, 0.116, 0.9321, 0.03273, 0.9751, 0.03611, 0.9267, 0.9063, 0.5918, 0.9923, 0.5569, 0.9938, 0.5908, 0.9923, 0.5569, 0.9063, 0.5918, 0.9082, 0.5583, 0.9923, 0.5569, 0.9063, 0.5918, 0.9938, 0.5908, 0.9063, 0.5918, 0.9923, 0.5569, 0.9082, 0.5583, 0.9082, 0.5583, 0.9903, 0.518, 0.9923, 0.5569, 0.9903, 0.518, 0.9082, 0.5583, 0.9062, 0.5195, 0.9903, 0.518, 0.9082, 0.5583, 0.9923, 0.5569, 0.9082, 0.5583, 0.9903, 0.518, 0.9062, 0.5195, 0.9062, 0.5195, 0.9885, 0.4855, 0.9903, 0.518, 0.9885, 0.4855, 0.9062, 0.5195, 0.9017, 0.4864, 0.9885, 0.4855, 0.9062, 0.5195, 0.9903, 0.518, 0.9062, 0.5195, 0.9885, 0.4855, 0.9017, 0.4864, 0.9778, 0.7689, 0.9698, 0.7483, 0.9798, 0.7493, 0.9698, 0.7483, 0.9778, 0.7689, 0.9679, 0.7674, 0.9698, 0.7483, 0.9778, 0.7689, 0.9798, 0.7493, 0.9778, 0.7689, 0.9698, 0.7483, 0.9679, 0.7674, 0.9167, 0.9472, 0.9434, 0.8773, 0.9587, 0.929, 0.9434, 0.8773, 0.9167, 0.9472, 0.8908, 0.893, 0.9434, 0.8773, 0.9167, 0.9472, 0.9587, 0.929, 0.9167, 0.9472, 0.9434, 0.8773, 0.8908, 0.893, 0.6074, 0.3491, 0.6006, 0.4153, 0.5985, 0.4007, 0.6006, 0.4153, 0.6074, 0.3491, 0.6168, 0.3957, 0.6006, 0.4153, 0.6074, 0.3491, 0.5985, 0.4007, 0.6074, 0.3491, 0.6006, 0.4153, 0.6168, 0.3957, 0.5037, 0.1962, 0.6074, 0.3491, 0.4988, 0.348, 0.6074, 0.3491, 0.5037, 0.1962, 0.6029, 0.1867, 0.6074, 0.3491, 0.5037, 0.1962, 0.4988, 0.348, 0.5037, 0.1962, 0.6074, 0.3491, 0.6029, 0.1867, 0.5242, 0.03024, 0.6029, 0.1867, 0.5037, 0.1962, 0.6029, 0.1867, 0.5242, 0.03024, 0.5954, 0.03054, 0.6029, 0.1867, 0.5242, 0.03024, 0.5037, 0.1962, 0.5242, 0.03024, 0.6029, 0.1867, 0.5954, 0.03054, 0.5814, 0.2913, 0.606, 0.1966, 0.606, 0.2532, 0.606, 0.1966, 0.5814, 0.2913, 0.5814, 0.1966, 0.606, 0.1966, 0.5814, 0.2913, 0.606, 0.2532, 0.5814, 0.2913, 0.606, 0.1966, 0.5814, 0.1966, 0.5798, 0.3641, 0.606, 0.2532, 0.6062, 0.333, 0.606, 0.2532, 0.5798, 0.3641, 0.5814, 0.2913, 0.606, 0.2532, 0.5798, 0.3641, 0.6062, 0.333, 0.5798, 0.3641, 0.606, 0.2532, 0.5814, 0.2913, 0.5819, 0.4064, 0.6062, 0.333, 0.5951, 0.3834, 0.6062, 0.333, 0.5819, 0.4064, 0.5798, 0.3641, 0.6062, 0.333, 0.5819, 0.4064, 0.5951, 0.3834, 0.5819, 0.4064, 0.6062, 0.333, 0.5798, 0.3641, 0.8893, 0.8273, 0.92, 0.829, 0.8943, 0.8503, 0.92, 0.829, 0.8893, 0.8273, 0.8873, 0.8311, 0.92, 0.829, 0.8893, 0.8273, 0.8943, 0.8503, 0.8893, 0.8273, 0.92, 0.829, 0.8873, 0.8311, 0.891, 0.8324, 0.8755, 0.8372, 0.883, 0.809, 0.8755, 0.8372, 0.891, 0.8324, 0.8932, 0.8291, 0.8755, 0.8372, 0.891, 0.8324, 0.883, 0.809, 0.891, 0.8324, 0.8755, 0.8372, 0.8932, 0.8291, 0.883, 0.809, 0.8677, 0.8405, 0.8557, 0.8076, 0.8677, 0.8405, 0.883, 0.809, 0.8755, 0.8372, 0.8677, 0.8405, 0.883, 0.809, 0.8557, 0.8076, 0.883, 0.809, 0.8677, 0.8405, 0.8755, 0.8372, 0.8943, 0.8503, 0.9365, 0.8566, 0.8931, 0.8617, 0.9365, 0.8566, 0.8943, 0.8503, 0.92, 0.829, 0.9365, 0.8566, 0.8943, 0.8503, 0.8931, 0.8617, 0.8943, 0.8503, 0.9365, 0.8566, 0.92, 0.829, 0.8755, 0.8372, 0.8799, 0.8552, 0.8677, 0.8405, 0.8799, 0.8552, 0.8755, 0.8372, 0.8831, 0.8478, 0.8799, 0.8552, 0.8755, 0.8372, 0.8677, 0.8405, 0.8755, 0.8372, 0.8799, 0.8552, 0.8831, 0.8478, 0.8831, 0.8478, 0.8931, 0.8617, 0.8799, 0.8552, 0.8931, 0.8617, 0.8831, 0.8478, 0.8943, 0.8503, 0.8931, 0.8617, 0.8831, 0.8478, 0.8799, 0.8552, 0.8831, 0.8478, 0.8931, 0.8617, 0.8943, 0.8503, 0.8799, 0.8552, 0.8784, 0.89, 0.8636, 0.8808, 0.8784, 0.89, 0.8799, 0.8552, 0.8931, 0.8617, 0.8784, 0.89, 0.8799, 0.8552, 0.8636, 0.8808, 0.8799, 0.8552, 0.8784, 0.89, 0.8931, 0.8617, 0.8677, 0.8405, 0.8636, 0.8808, 0.8456, 0.8666, 0.8636, 0.8808, 0.8677, 0.8405, 0.8799, 0.8552, 0.8636, 0.8808, 0.8677, 0.8405, 0.8456, 0.8666, 0.8677, 0.8405, 0.8636, 0.8808, 0.8799, 0.8552, 0.8931, 0.8617, 0.9294, 0.9081, 0.8784, 0.89, 0.9294, 0.9081, 0.8931, 0.8617, 0.9365, 0.8566, 0.9294, 0.9081, 0.8931, 0.8617, 0.8784, 0.89, 0.8931, 0.8617, 0.9294, 0.9081, 0.9365, 0.8566, 0.8557, 0.8076, 0.8456, 0.8666, 0.8159, 0.833, 0.8456, 0.8666, 0.8557, 0.8076, 0.8677, 0.8405, 0.8456, 0.8666, 0.8557, 0.8076, 0.8159, 0.833, 0.8557, 0.8076, 0.8456, 0.8666, 0.8677, 0.8405, 0.8159, 0.833, 0.8264, 0.8961, 0.7953, 0.8566, 0.8264, 0.8961, 0.8159, 0.833, 0.8456, 0.8666, 0.8264, 0.8961, 0.8159, 0.833, 0.7953, 0.8566, 0.8159, 0.833, 0.8264, 0.8961, 0.8456, 0.8666, 0.8784, 0.89, 0.9137, 0.939, 0.8617, 0.9233, 0.9137, 0.939, 0.8784, 0.89, 0.9294, 0.9081, 0.9137, 0.939, 0.8784, 0.89, 0.8617, 0.9233, 0.8784, 0.89, 0.9137, 0.939, 0.9294, 0.9081, 0.8456, 0.8666, 0.8452, 0.9122, 0.8264, 0.8961, 0.8452, 0.9122, 0.8456, 0.8666, 0.8636, 0.8808, 0.8452, 0.9122, 0.8456, 0.8666, 0.8264, 0.8961, 0.8456, 0.8666, 0.8452, 0.9122, 0.8636, 0.8808, 0.8636, 0.8808, 0.8617, 0.9233, 0.8452, 0.9122, 0.8617, 0.9233, 0.8636, 0.8808, 0.8784, 0.89, 0.8617, 0.9233, 0.8636, 0.8808, 0.8452, 0.9122, 0.8636, 0.8808, 0.8617, 0.9233, 0.8784, 0.89, 0.8452, 0.9122, 0.8405, 0.9682, 0.8253, 0.9492, 0.8405, 0.9682, 0.8452, 0.9122, 0.8617, 0.9233, 0.8405, 0.9682, 0.8452, 0.9122, 0.8253, 0.9492, 0.8452, 0.9122, 0.8405, 0.9682, 0.8617, 0.9233, 0.8264, 0.8961, 0.8253, 0.9492, 0.7953, 0.9368, 0.8253, 0.9492, 0.8264, 0.8961, 0.8452, 0.9122, 0.8253, 0.9492, 0.8264, 0.8961, 0.7953, 0.9368, 0.8264, 0.8961, 0.8253, 0.9492, 0.8452, 0.9122, 0.891, 0.8324, 0.92, 0.829, 0.8873, 0.8311, 0.92, 0.829, 0.891, 0.8324, 0.883, 0.809, 0.92, 0.829, 0.891, 0.8324, 0.8873, 0.8311, 0.891, 0.8324, 0.92, 0.829, 0.883, 0.809, 0.6349, 0.8221, 0.6532, 0.7445, 0.6553, 0.8531, 0.6532, 0.7445, 0.6349, 0.8221, 0.6368, 0.7745, 0.6532, 0.7445, 0.6349, 0.8221, 0.6553, 0.8531, 0.6349, 0.8221, 0.6532, 0.7445, 0.6368, 0.7745, 0.6532, 0.7445, 0.6998, 0.8559, 0.6553, 0.8531, 0.6998, 0.8559, 0.6532, 0.7445, 0.6976, 0.7473, 0.6998, 0.8559, 0.6532, 0.7445, 0.6553, 0.8531, 0.6532, 0.7445, 0.6998, 0.8559, 0.6976, 0.7473, 0.6998, 0.8559, 0.7257, 0.7456, 0.7391, 0.851, 0.7257, 0.7456, 0.6998, 0.8559, 0.6976, 0.7473, 0.7257, 0.7456, 0.6998, 0.8559, 0.7391, 0.851, 0.6998, 0.8559, 0.7257, 0.7456, 0.6976, 0.7473, 0.7257, 0.7456, 0.7927, 0.8255, 0.7391, 0.851, 0.7927, 0.8255, 0.7257, 0.7456, 0.7951, 0.7537, 0.7927, 0.8255, 0.7257, 0.7456, 0.7391, 0.851, 0.7257, 0.7456, 0.7927, 0.8255, 0.7951, 0.7537, 0.7242, 0.2822, 0.8281, 0.1119, 0.8249, 0.2855, 0.8281, 0.1119, 0.7242, 0.2822, 0.7274, 0.1064, 0.8281, 0.1119, 0.7242, 0.2822, 0.8249, 0.2855, 0.7242, 0.2822, 0.8281, 0.1119, 0.7274, 0.1064, 0.5925, 0.8971, 0.6107, 0.9332, 0.5753, 0.9478, 0.6107, 0.9332, 0.5925, 0.8971, 0.6138, 0.9258, 0.6107, 0.9332, 0.5925, 0.8971, 0.5753, 0.9478, 0.5925, 0.8971, 0.6107, 0.9332, 0.6138, 0.9258, 0.7274, 0.1064, 0.6797, 0.2808, 0.6829, 0.105, 0.6797, 0.2808, 0.7274, 0.1064, 0.7242, 0.2822, 0.6797, 0.2808, 0.7274, 0.1064, 0.6829, 0.105, 0.7274, 0.1064, 0.6797, 0.2808, 0.7242, 0.2822, 0.6138, 0.9258, 0.6116, 0.8892, 0.6158, 0.9231, 0.6116, 0.8892, 0.6138, 0.9258, 0.5925, 0.8971, 0.6116, 0.8892, 0.6138, 0.9258, 0.6158, 0.9231, 0.6138, 0.9258, 0.6116, 0.8892, 0.5925, 0.8971, 0.8249, 0.2855, 0.9139, 0.1146, 0.9107, 0.2882, 0.9139, 0.1146, 0.8249, 0.2855, 0.8281, 0.1119, 0.9139, 0.1146, 0.8249, 0.2855, 0.9107, 0.2882, 0.8249, 0.2855, 0.9139, 0.1146, 0.8281, 0.1119, 0.5753, 0.9478, 0.6128, 0.9403, 0.6097, 0.9793, 0.6128, 0.9403, 0.5753, 0.9478, 0.6107, 0.9332, 0.6128, 0.9403, 0.5753, 0.9478, 0.6097, 0.9793, 0.5753, 0.9478, 0.6128, 0.9403, 0.6107, 0.9332, 0.9107, 0.2882, 0.9519, 0.1158, 0.9487, 0.2895, 0.9519, 0.1158, 0.9107, 0.2882, 0.9139, 0.1146, 0.9519, 0.1158, 0.9107, 0.2882, 0.9487, 0.2895, 0.9107, 0.2882, 0.9519, 0.1158, 0.9139, 0.1146, 0.6097, 0.9793, 0.6171, 0.9404, 0.6257, 0.9802, 0.6171, 0.9404, 0.6097, 0.9793, 0.6128, 0.9403, 0.6171, 0.9404, 0.6097, 0.9793, 0.6257, 0.9802, 0.6097, 0.9793, 0.6171, 0.9404, 0.6128, 0.9403, 0.1845, 0.7118, 0.2641, 0.6427, 0.2537, 0.7245, 0.2641, 0.6427, 0.1845, 0.7118, 0.2064, 0.6184, 0.2641, 0.6427, 0.1845, 0.7118, 0.2537, 0.7245, 0.1845, 0.7118, 0.2641, 0.6427, 0.2064, 0.6184, 0.6257, 0.9802, 0.6191, 0.9364, 0.6474, 0.9408, 0.6191, 0.9364, 0.6257, 0.9802, 0.6171, 0.9404, 0.6191, 0.9364, 0.6257, 0.9802, 0.6474, 0.9408, 0.6257, 0.9802, 0.6191, 0.9364, 0.6171, 0.9404, 0.6829, 0.105, 0.6238, 0.279, 0.627, 0.1032, 0.6238, 0.279, 0.6829, 0.105, 0.6797, 0.2808, 0.6238, 0.279, 0.6829, 0.105, 0.627, 0.1032, 0.6829, 0.105, 0.6238, 0.279, 0.6797, 0.2808, 0.6158, 0.9231, 0.6383, 0.8926, 0.6186, 0.9237, 0.6383, 0.8926, 0.6158, 0.9231, 0.6116, 0.8892, 0.6383, 0.8926, 0.6158, 0.9231, 0.6186, 0.9237, 0.6158, 0.9231, 0.6383, 0.8926, 0.6116, 0.8892, 0.3295, 0.6232, 0.3184, 0.7177, 0.2985, 0.6408, 0.3184, 0.7177, 0.3295, 0.6232, 0.3542, 0.7084, 0.3184, 0.7177, 0.3295, 0.6232, 0.2985, 0.6408, 0.3295, 0.6232, 0.3184, 0.7177, 0.3542, 0.7084, 0.6186, 0.9237, 0.6486, 0.9161, 0.6192, 0.9277, 0.6486, 0.9161, 0.6186, 0.9237, 0.6383, 0.8926, 0.6486, 0.9161, 0.6186, 0.9237, 0.6192, 0.9277, 0.6186, 0.9237, 0.6486, 0.9161, 0.6383, 0.8926, 0.6107, 0.9332, 0.6171, 0.9404, 0.6128, 0.9403, 0.6171, 0.9404, 0.6107, 0.9332, 0.6191, 0.9364, 0.6171, 0.9404, 0.6107, 0.9332, 0.6128, 0.9403, 0.6107, 0.9332, 0.6171, 0.9404, 0.6191, 0.9364, 0.6138, 0.9258, 0.6186, 0.9237, 0.6192, 0.9277, 0.6186, 0.9237, 0.6138, 0.9258, 0.6158, 0.9231, 0.6186, 0.9237, 0.6138, 0.9258, 0.6192, 0.9277, 0.6138, 0.9258, 0.6186, 0.9237, 0.6158, 0.9231, 0.6107, 0.9332, 0.6192, 0.9277, 0.6191, 0.9364, 0.6192, 0.9277, 0.6107, 0.9332, 0.6138, 0.9258, 0.6192, 0.9277, 0.6107, 0.9332, 0.6191, 0.9364, 0.6107, 0.9332, 0.6192, 0.9277, 0.6138, 0.9258, 0.6474, 0.9408, 0.6192, 0.9277, 0.6486, 0.9161, 0.6192, 0.9277, 0.6474, 0.9408, 0.6191, 0.9364, 0.6192, 0.9277, 0.6474, 0.9408, 0.6486, 0.9161, 0.6474, 0.9408, 0.6192, 0.9277, 0.6191, 0.9364, 0.3184, 0.7177, 0.27, 0.6972, 0.2993, 0.6929, 0.27, 0.6972, 0.3184, 0.7177, 0.2537, 0.7245, 0.27, 0.6972, 0.3184, 0.7177, 0.2993, 0.6929, 0.3184, 0.7177, 0.27, 0.6972, 0.2537, 0.7245, 0.2641, 0.6427, 0.2915, 0.6595, 0.2733, 0.6592, 0.2915, 0.6595, 0.2641, 0.6427, 0.2985, 0.6408, 0.2915, 0.6595, 0.2641, 0.6427, 0.2733, 0.6592, 0.2641, 0.6427, 0.2915, 0.6595, 0.2985, 0.6408, 0.2985, 0.6408, 0.2993, 0.6929, 0.2915, 0.6595, 0.2993, 0.6929, 0.2985, 0.6408, 0.3184, 0.7177, 0.2993, 0.6929, 0.2985, 0.6408, 0.2915, 0.6595, 0.2985, 0.6408, 0.2993, 0.6929, 0.3184, 0.7177, 0.2537, 0.7245, 0.2733, 0.6592, 0.27, 0.6972, 0.2733, 0.6592, 0.2537, 0.7245, 0.2641, 0.6427, 0.2733, 0.6592, 0.2537, 0.7245, 0.27, 0.6972, 0.2537, 0.7245, 0.2733, 0.6592, 0.2641, 0.6427, 0.27, 0.6972, 0.2842, 0.674, 0.2843, 0.6739, 0.2842, 0.674, 0.27, 0.6972, 0.2733, 0.6592, 0.2842, 0.674, 0.27, 0.6972, 0.2843, 0.6739, 0.27, 0.6972, 0.2842, 0.674, 0.2733, 0.6592, 0.2915, 0.6595, 0.2843, 0.6739, 0.2842, 0.6739, 0.2843, 0.6739, 0.2915, 0.6595, 0.2993, 0.6929, 0.2843, 0.6739, 0.2915, 0.6595, 0.2842, 0.6739, 0.2915, 0.6595, 0.2843, 0.6739, 0.2993, 0.6929, 0.2733, 0.6592, 0.2842, 0.6739, 0.2842, 0.674, 0.2842, 0.6739, 0.2733, 0.6592, 0.2915, 0.6595, 0.2842, 0.6739, 0.2733, 0.6592, 0.2842, 0.674, 0.2733, 0.6592, 0.2842, 0.6739, 0.2915, 0.6595, 0.2993, 0.6929, 0.2843, 0.6739, 0.2843, 0.6739, 0.2843, 0.6739, 0.2993, 0.6929, 0.27, 0.6972, 0.2843, 0.6739, 0.2993, 0.6929, 0.2843, 0.6739, 0.2993, 0.6929, 0.2843, 0.6739, 0.27, 0.6972, 0.2843, 0.6739, 0.2842, 0.6739, 0.2843, 0.6739, 0.2842, 0.6739, 0.2843, 0.6739, 0.2842, 0.674, 0.2842, 0.6739, 0.2843, 0.6739, 0.2843, 0.6739, 0.2843, 0.6739, 0.2842, 0.6739, 0.2842, 0.674, 0.571, 0.9882, 0.5828, 0.976, 0.5927, 0.988, 0.571, 0.9882, 0.5927, 0.988, 0.5828, 0.976, 0.6815, 0.9642, 0.6616, 0.9682, 0.6694, 0.945, 0.6815, 0.9642, 0.6694, 0.945, 0.6616, 0.9682, 0.4817, 0.752, 0.5182, 0.841, 0.4663, 0.8139, 0.4817, 0.752, 0.4663, 0.8139, 0.5182, 0.841, 0.9016, 0.7623, 0.7932, 0.8263, 0.7891, 0.752, 0.9016, 0.7623, 0.7891, 0.752, 0.7932, 0.8263, 0.8831, 0.8478, 0.8755, 0.8372, 0.8932, 0.8291, 0.8831, 0.8478, 0.8932, 0.8291, 0.8755, 0.8372, 0.8943, 0.8503, 0.8831, 0.8478, 0.8893, 0.8273, 0.8943, 0.8503, 0.8893, 0.8273, 0.8831, 0.8478, 0.8893, 0.8273, 0.8831, 0.8478, 0.8932, 0.8291, 0.8893, 0.8273, 0.8932, 0.8291, 0.8831, 0.8478, 0.4817, 0.752, 0.4663, 0.8139, 0.4296, 0.7837, 0.4817, 0.752, 0.4296, 0.7837, 0.4663, 0.8139, 0.4817, 0.752, 0.4296, 0.7837, 0.4176, 0.7587, 0.4817, 0.752, 0.4176, 0.7587, 0.4296, 0.7837, 0.7953, 0.9368, 0.7953, 0.8566, 0.8264, 0.8961, 0.7953, 0.9368, 0.8264, 0.8961, 0.7953, 0.8566, 0.8405, 0.9682, 0.7953, 0.9368, 0.8253, 0.9492, 0.8405, 0.9682, 0.8253, 0.9492, 0.7953, 0.9368, 0.9137, 0.939, 0.8405, 0.9682, 0.8617, 0.9233, 0.9137, 0.939, 0.8617, 0.9233, 0.8405, 0.9682])
me_taxi.use_remesh_preserve_volume = False
me_taxi.use_remesh_preserve_attributes = False
me_taxi.use_mirror_vertex_groups = False
me_taxi.update()

# ---- objects
ob_taxi = bpy.data.objects.new('taxi', me_taxi)

# ---- transforms, parenting, visibility, modifiers, constraints
ob_taxi.location = (0.0, 0.0, 0.0)
ob_taxi.rotation_euler = (-1.571, -0.0, 0.0)
ob_taxi.lineart.crease_threshold = 0.0

# ---- collection membership
col_collection_1.objects.link(ob_taxi)

# ---- scene / render settings (as saved in the file)
scene.frame_start = 1; scene.frame_end = 250; scene.frame_set(1)
scene.render.engine = 'BLENDER_EEVEE_NEXT'
scene.render.image_settings.color_mode = 'RGB'
scene.render.image_settings.compression = 90
scene.render.resolution_percentage = 50
scene.render.dither_intensity = 0.0
scene.render.bake_margin = 2
scene.render.bake_bias = 0.0
scene.cycles.use_denoising = False
scene.cycles.samples = 10
scene.cycles.sampling_pattern = 'TABULATED_SOBOL'
scene.cycles.light_sampling_threshold = 0.0
scene.cycles.use_adaptive_sampling = False
scene.cycles.use_light_tree = False
scene.cycles.blur_glossy = 0.0
scene.cycles.volume_bounces = 1
scene.cycles.pixel_filter_type = 'GAUSSIAN'
scene.cycles.sample_clamp_indirect = 0.0
scene.view_settings.view_transform = 'Standard'
scene.unit_settings.scale_length = 0.01
bpy.context.view_layer.update()

# ---- added for rendering (the .blend has no active camera and no usable light): camera, sun
cam_auto = bpy.data.cameras.new('AutoCamera')
cam_auto.lens = 50.0
cam_auto.sensor_width = 36.0
cam_auto.clip_end = 1000.0
ob_auto_camera = bpy.data.objects.new('AutoCamera', cam_auto)
scene.collection.objects.link(ob_auto_camera)
ob_auto_camera.location = (2.07116, -2.46025, 1.65696)
ob_auto_camera.rotation_euler = (1.09748, -7.21219e-08, 0.694738)
scene.camera = ob_auto_camera
light_auto_sun = bpy.data.lights.new('AutoSun', 'SUN')
light_auto_sun.energy = 3.0
light_auto_sun.angle = 0.0523599
ob_auto_sun = bpy.data.objects.new('AutoSun', light_auto_sun)
scene.collection.objects.link(ob_auto_sun)
ob_auto_sun.rotation_euler = (0.872665, 0.174533, 0.523599)
bpy.context.view_layer.update()
